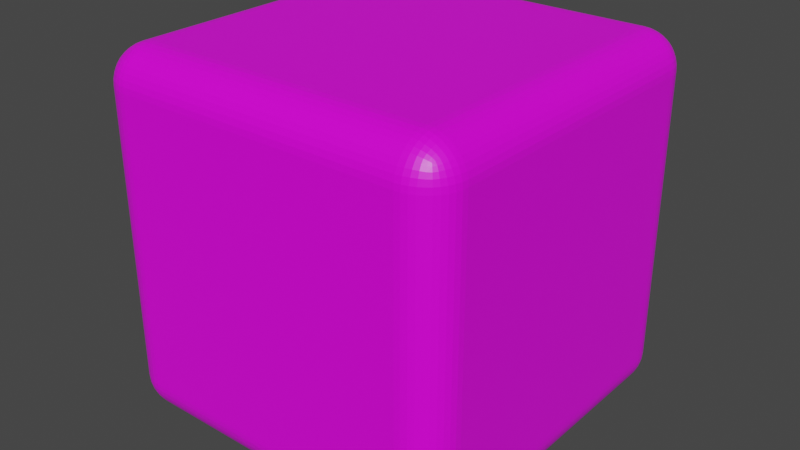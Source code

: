 # Source: Gogo.blend  (saved by Blender 3.1.7; exported with 4.5.12 LTS)
import bpy
from mathutils import Matrix  # noqa: F401  (used for matrix-valued properties, if any)

bpy.ops.wm.read_factory_settings(use_empty=True)
scene = bpy.context.scene
scene.name = 'Scene'

# ---- collections
col_collection = bpy.data.collections.new('Collection'); scene.collection.children.link(col_collection)

# ---- images (referenced by path relative to the original .blend; pixels are not part of the script)
import os
ASSET_DIR = os.environ.get("B2B_ASSET_DIR", "")  # directory of the original .blend (textures are referenced by path, not embedded)
HERE = os.path.dirname(os.path.abspath(__file__))  # packed textures are extracted next to this script under _unpacked/

def load_image(name, relpath, width, height, colorspace="sRGB"):
    """Load a texture the original file referenced (path relative to the .blend, or extracted next to this script)."""
    p = next((c for c in (os.path.join(HERE, relpath), os.path.join(ASSET_DIR, relpath)) if relpath and os.path.exists(c)), "")
    if p:
        img = bpy.data.images.load(p, check_existing=True)
        img.name = name
    else:  # same state as the original file: an image datablock whose file is absent (Cycles renders it pink)
        img = bpy.data.images.new(name, width, height)
        img.source = "FILE"
        img.filepath = "//" + (relpath or name)
    img.colorspace_settings.name = colorspace
    return img
img_uvmap = load_image('UVMap', '', 256, 256, 'sRGB')

# ---- materials (node trees are filled in below, after node groups)
mat_material = bpy.data.materials.new('Material')
mat_material.alpha_threshold = 0.0
mat_material.use_transparent_shadow = False
mat_material.line_color = (0.0, 0.0, 0.0, 1.0)

# ---- material node trees
mat_material.use_nodes = True; mat_material.node_tree.nodes.clear()
_N = mat_material.node_tree.nodes; _L = mat_material.node_tree.links
n0 = _N.new('ShaderNodeOutputMaterial'); n0.name = 'Material Output'; n0.location = (311, 325)
n1 = _N.new('ShaderNodeBsdfPrincipled'); n1.name = 'Principled BSDF'; n1.location = (10, 300)
n1.distribution = 'GGX'
n1.subsurface_method = 'RANDOM_WALK_SKIN'
n1.inputs[2].default_value = 0.4
n1.inputs[3].default_value = 1.45
n1.inputs[27].default_value = (0.0, 0.0, 0.0, 1.0)
n1.inputs[28].default_value = 1.0
n2 = _N.new('ShaderNodeTexImage'); n2.name = 'Image Texture'; n2.location = (-299, 221)
n2.image = img_uvmap
_L.new(n1.outputs[0], n0.inputs[0])
_L.new(n2.outputs[0], n1.inputs[0])
n0.is_active_output = True

# ---- world
world_world = bpy.data.worlds.new('World'); scene.world = world_world
world_world.use_nodes = True; world_world.node_tree.nodes.clear()
_N = world_world.node_tree.nodes; _L = world_world.node_tree.links
n0 = _N.new('ShaderNodeOutputWorld'); n0.name = 'World Output'; n0.location = (300, 300)
n1 = _N.new('ShaderNodeBackground'); n1.name = 'Background'; n1.location = (10, 300)
n1.inputs[0].default_value = (0.05088, 0.05088, 0.05088, 1.0)
_L.new(n1.outputs[0], n0.inputs[0])
n0.is_active_output = True
world_world.color = (0.05088, 0.05088, 0.05088)
world_world.use_sun_shadow = False
world_world.sun_shadow_jitter_overblur = 0.0

# ---- meshes
me_cube = bpy.data.meshes.new('Cube')
me_cube.from_pydata([(-0.8, 0.8, 1.0), (-0.8, 1.0, 0.8), (-1.0, 0.8, 0.8), (-0.8, 0.8313, 0.9975), (-0.8, 0.8618, 0.9902), (-0.8, 0.8908, 0.9782), (-0.8, 0.9176, 0.9618), (-0.8, 0.9414, 0.9414), (-0.8313, 0.8, 0.9975), (-0.8319, 0.8323, 0.9948), (-0.8321, 0.8636, 0.9869), (-0.8321, 0.8922, 0.9746), (-0.8319, 0.9175, 0.9587), (-0.8318, 0.9395, 0.9397), (-0.8618, 0.8, 0.9902), (-0.8634, 0.8325, 0.9869), (-0.8634, 0.8638, 0.9786), (-0.8625, 0.8913, 0.9666), (-0.8614, 0.9147, 0.9519), (-0.8609, 0.9347, 0.9348), (-0.8908, 0.8, 0.9782), (-0.8922, 0.8323, 0.9745), (-0.8912, 0.8628, 0.9665), (-0.8887, 0.8888, 0.9557), (-0.8862, 0.9103, 0.9429), (-0.8849, 0.928, 0.9281), (-0.9176, 0.8, 0.9618), (-0.9177, 0.832, 0.9585), (-0.9148, 0.8616, 0.9517), (-0.9103, 0.8863, 0.9428), (-0.9058, 0.9058, 0.9327), (-0.9033, 0.9211, 0.9211), (-0.9155, 0.9155, 0.9155), (-0.8313, 0.9975, 0.8), (-0.8618, 0.9902, 0.8), (-0.8908, 0.9782, 0.8), (-0.9176, 0.9618, 0.8), (-0.9414, 0.9414, 0.8), (-0.8, 0.9975, 0.8313), (-0.8323, 0.9948, 0.8319), (-0.8636, 0.9869, 0.8321), (-0.8922, 0.9746, 0.8321), (-0.9175, 0.9587, 0.8319), (-0.9395, 0.9397, 0.8318), (-0.8, 0.9902, 0.8618), (-0.8325, 0.9869, 0.8634), (-0.8638, 0.9786, 0.8634), (-0.8913, 0.9666, 0.8625), (-0.9147, 0.9519, 0.8614), (-0.9347, 0.9348, 0.8609), (-0.8, 0.9782, 0.8908), (-0.8323, 0.9745, 0.8922), (-0.8628, 0.9665, 0.8912), (-0.8888, 0.9557, 0.8887), (-0.9103, 0.9429, 0.8862), (-0.928, 0.9281, 0.8849), (-0.8, 0.9618, 0.9176), (-0.832, 0.9585, 0.9177), (-0.8616, 0.9517, 0.9148), (-0.8863, 0.9428, 0.9103), (-0.9058, 0.9327, 0.9058), (-0.9211, 0.9211, 0.9033), (-0.9975, 0.8, 0.8313), (-0.9902, 0.8, 0.8618), (-0.9782, 0.8, 0.8908), (-0.9618, 0.8, 0.9176), (-0.9414, 0.8, 0.9414), (-0.9975, 0.8313, 0.8), (-0.9948, 0.8319, 0.8323), (-0.9869, 0.8321, 0.8636), (-0.9746, 0.8321, 0.8922), (-0.9587, 0.8319, 0.9175), (-0.9397, 0.8318, 0.9395), (-0.9902, 0.8618, 0.8), (-0.9869, 0.8634, 0.8325), (-0.9786, 0.8634, 0.8638), (-0.9666, 0.8625, 0.8913), (-0.9519, 0.8614, 0.9147), (-0.9348, 0.8609, 0.9347), (-0.9782, 0.8908, 0.8), (-0.9745, 0.8922, 0.8323), (-0.9665, 0.8912, 0.8628), (-0.9557, 0.8887, 0.8888), (-0.9429, 0.8862, 0.9103), (-0.9281, 0.8849, 0.928), (-0.9618, 0.9176, 0.8), (-0.9585, 0.9177, 0.832), (-0.9517, 0.9148, 0.8616), (-0.9428, 0.9103, 0.8863), (-0.9327, 0.9058, 0.9058), (-0.9211, 0.9033, 0.9211), (-0.8, -1.0, 0.8), (-0.8, -0.8, 1.0), (-1.0, -0.8, 0.8), (-0.8, -0.9975, 0.8313), (-0.8, -0.9902, 0.8618), (-0.8, -0.9782, 0.8908), (-0.8, -0.9618, 0.9176), (-0.8, -0.9414, 0.9414), (-0.8313, -0.9975, 0.8), (-0.8319, -0.9948, 0.8323), (-0.8321, -0.9869, 0.8636), (-0.8321, -0.9746, 0.8922), (-0.8319, -0.9587, 0.9175), (-0.8318, -0.9397, 0.9395), (-0.8618, -0.9902, 0.8), (-0.8634, -0.9869, 0.8325), (-0.8634, -0.9786, 0.8638), (-0.8625, -0.9666, 0.8913), (-0.8614, -0.9519, 0.9147), (-0.8609, -0.9348, 0.9347), (-0.8908, -0.9782, 0.8), (-0.8922, -0.9745, 0.8323), (-0.8912, -0.9665, 0.8628), (-0.8887, -0.9557, 0.8888), (-0.8862, -0.9429, 0.9103), (-0.8849, -0.9281, 0.928), (-0.9176, -0.9618, 0.8), (-0.9177, -0.9585, 0.832), (-0.9148, -0.9517, 0.8616), (-0.9103, -0.9428, 0.8863), (-0.9058, -0.9327, 0.9058), (-0.9033, -0.9211, 0.9211), (-0.9155, -0.9155, 0.9155), (-0.8313, -0.8, 0.9975), (-0.8618, -0.8, 0.9902), (-0.8908, -0.8, 0.9782), (-0.9176, -0.8, 0.9618), (-0.9414, -0.8, 0.9414), (-0.8, -0.8313, 0.9975), (-0.8323, -0.8319, 0.9948), (-0.8636, -0.8321, 0.9869), (-0.8922, -0.8321, 0.9746), (-0.9175, -0.8319, 0.9587), (-0.9395, -0.8318, 0.9397), (-0.8, -0.8618, 0.9902), (-0.8325, -0.8634, 0.9869), (-0.8638, -0.8634, 0.9786), (-0.8913, -0.8625, 0.9666), (-0.9147, -0.8614, 0.9519), (-0.9347, -0.8609, 0.9348), (-0.8, -0.8908, 0.9782), (-0.8323, -0.8922, 0.9745), (-0.8628, -0.8912, 0.9665), (-0.8888, -0.8887, 0.9557), (-0.9103, -0.8862, 0.9429), (-0.928, -0.8849, 0.9281), (-0.8, -0.9176, 0.9618), (-0.832, -0.9177, 0.9585), (-0.8616, -0.9148, 0.9517), (-0.8863, -0.9103, 0.9428), (-0.9058, -0.9058, 0.9327), (-0.9211, -0.9033, 0.9211), (-0.9975, -0.8313, 0.8), (-0.9902, -0.8618, 0.8), (-0.9782, -0.8908, 0.8), (-0.9618, -0.9176, 0.8), (-0.9414, -0.9414, 0.8), (-0.9975, -0.8, 0.8313), (-0.9948, -0.8323, 0.8319), (-0.9869, -0.8636, 0.8321), (-0.9746, -0.8922, 0.8321), (-0.9587, -0.9175, 0.8319), (-0.9397, -0.9395, 0.8318), (-0.9902, -0.8, 0.8618), (-0.9869, -0.8325, 0.8634), (-0.9786, -0.8638, 0.8634), (-0.9666, -0.8913, 0.8625), (-0.9519, -0.9147, 0.8614), (-0.9348, -0.9347, 0.8609), (-0.9782, -0.8, 0.8908), (-0.9745, -0.8323, 0.8922), (-0.9665, -0.8628, 0.8912), (-0.9557, -0.8888, 0.8887), (-0.9429, -0.9103, 0.8862), (-0.9281, -0.928, 0.8849), (-0.9618, -0.8, 0.9176), (-0.9585, -0.832, 0.9177), (-0.9517, -0.8616, 0.9148), (-0.9428, -0.8863, 0.9103), (-0.9327, -0.9058, 0.9058), (-0.9211, -0.9211, 0.9033), (-1.0, 0.8, -0.8), (-0.8, 1.0, -0.8), (-0.8, 0.8, -1.0), (-0.9975, 0.8313, -0.8), (-0.9902, 0.8618, -0.8), (-0.9782, 0.8908, -0.8), (-0.9618, 0.9176, -0.8), (-0.9414, 0.9414, -0.8), (-0.9975, 0.8, -0.8313), (-0.9948, 0.8323, -0.8319), (-0.9869, 0.8636, -0.8321), (-0.9746, 0.8922, -0.8321), (-0.9587, 0.9175, -0.8319), (-0.9397, 0.9395, -0.8318), (-0.9902, 0.8, -0.8618), (-0.9869, 0.8325, -0.8634), (-0.9786, 0.8638, -0.8634), (-0.9666, 0.8913, -0.8625), (-0.9519, 0.9147, -0.8614), (-0.9348, 0.9347, -0.8609), (-0.9782, 0.8, -0.8908), (-0.9745, 0.8323, -0.8922), (-0.9665, 0.8628, -0.8912), (-0.9557, 0.8888, -0.8887), (-0.9429, 0.9103, -0.8862), (-0.9281, 0.928, -0.8849), (-0.9618, 0.8, -0.9176), (-0.9585, 0.832, -0.9177), (-0.9517, 0.8616, -0.9148), (-0.9428, 0.8863, -0.9103), (-0.9327, 0.9058, -0.9058), (-0.9211, 0.9211, -0.9033), (-0.9155, 0.9155, -0.9155), (-0.8, 0.9975, -0.8313), (-0.8, 0.9902, -0.8618), (-0.8, 0.9782, -0.8908), (-0.8, 0.9618, -0.9176), (-0.8, 0.9414, -0.9414), (-0.8313, 0.9975, -0.8), (-0.8319, 0.9948, -0.8323), (-0.8321, 0.9869, -0.8636), (-0.8321, 0.9746, -0.8922), (-0.8319, 0.9587, -0.9175), (-0.8318, 0.9397, -0.9395), (-0.8618, 0.9902, -0.8), (-0.8634, 0.9869, -0.8325), (-0.8634, 0.9786, -0.8638), (-0.8625, 0.9666, -0.8913), (-0.8614, 0.9519, -0.9147), (-0.8609, 0.9348, -0.9347), (-0.8908, 0.9782, -0.8), (-0.8922, 0.9745, -0.8323), (-0.8912, 0.9665, -0.8628), (-0.8887, 0.9557, -0.8888), (-0.8862, 0.9429, -0.9103), (-0.8849, 0.9281, -0.928), (-0.9176, 0.9618, -0.8), (-0.9177, 0.9585, -0.832), (-0.9148, 0.9517, -0.8616), (-0.9103, 0.9428, -0.8863), (-0.9058, 0.9327, -0.9058), (-0.9033, 0.9211, -0.9211), (-0.8313, 0.8, -0.9975), (-0.8618, 0.8, -0.9902), (-0.8908, 0.8, -0.9782), (-0.9176, 0.8, -0.9618), (-0.9414, 0.8, -0.9414), (-0.8, 0.8313, -0.9975), (-0.8323, 0.8319, -0.9948), (-0.8636, 0.8321, -0.9869), (-0.8922, 0.8321, -0.9746), (-0.9175, 0.8319, -0.9587), (-0.9395, 0.8318, -0.9397), (-0.8, 0.8618, -0.9902), (-0.8325, 0.8634, -0.9869), (-0.8638, 0.8634, -0.9786), (-0.8913, 0.8625, -0.9666), (-0.9147, 0.8614, -0.9519), (-0.9347, 0.8609, -0.9348), (-0.8, 0.8908, -0.9782), (-0.8323, 0.8922, -0.9745), (-0.8628, 0.8912, -0.9665), (-0.8888, 0.8887, -0.9557), (-0.9103, 0.8862, -0.9429), (-0.928, 0.8849, -0.9281), (-0.8, 0.9176, -0.9618), (-0.832, 0.9177, -0.9585), (-0.8616, 0.9148, -0.9517), (-0.8863, 0.9103, -0.9428), (-0.9058, 0.9058, -0.9327), (-0.9211, 0.9033, -0.9211), (-1.0, -0.8, -0.8), (-0.8, -0.8, -1.0), (-0.8, -1.0, -0.8), (-0.9975, -0.8, -0.8313), (-0.9902, -0.8, -0.8618), (-0.9782, -0.8, -0.8908), (-0.9618, -0.8, -0.9176), (-0.9414, -0.8, -0.9414), (-0.9975, -0.8313, -0.8), (-0.9948, -0.8319, -0.8323), (-0.9869, -0.8321, -0.8636), (-0.9746, -0.8321, -0.8922), (-0.9587, -0.8319, -0.9175), (-0.9397, -0.8318, -0.9395), (-0.9902, -0.8618, -0.8), (-0.9869, -0.8634, -0.8325), (-0.9786, -0.8634, -0.8638), (-0.9666, -0.8625, -0.8913), (-0.9519, -0.8614, -0.9147), (-0.9348, -0.8609, -0.9347), (-0.9782, -0.8908, -0.8), (-0.9745, -0.8922, -0.8323), (-0.9665, -0.8912, -0.8628), (-0.9557, -0.8887, -0.8888), (-0.9429, -0.8862, -0.9103), (-0.9281, -0.8849, -0.928), (-0.9618, -0.9176, -0.8), (-0.9585, -0.9177, -0.832), (-0.9517, -0.9148, -0.8616), (-0.9428, -0.9103, -0.8863), (-0.9327, -0.9058, -0.9058), (-0.9211, -0.9033, -0.9211), (-0.9155, -0.9155, -0.9155), (-0.8, -0.8313, -0.9975), (-0.8, -0.8618, -0.9902), (-0.8, -0.8908, -0.9782), (-0.8, -0.9176, -0.9618), (-0.8, -0.9414, -0.9414), (-0.8313, -0.8, -0.9975), (-0.8319, -0.8323, -0.9948), (-0.8321, -0.8636, -0.9869), (-0.8321, -0.8922, -0.9746), (-0.8319, -0.9175, -0.9587), (-0.8318, -0.9395, -0.9397), (-0.8618, -0.8, -0.9902), (-0.8634, -0.8325, -0.9869), (-0.8634, -0.8638, -0.9786), (-0.8625, -0.8913, -0.9666), (-0.8614, -0.9147, -0.9519), (-0.8609, -0.9347, -0.9348), (-0.8908, -0.8, -0.9782), (-0.8922, -0.8323, -0.9745), (-0.8912, -0.8628, -0.9665), (-0.8887, -0.8888, -0.9557), (-0.8862, -0.9103, -0.9429), (-0.8849, -0.928, -0.9281), (-0.9176, -0.8, -0.9618), (-0.9177, -0.832, -0.9585), (-0.9148, -0.8616, -0.9517), (-0.9103, -0.8863, -0.9428), (-0.9058, -0.9058, -0.9327), (-0.9033, -0.9211, -0.9211), (-0.8313, -0.9975, -0.8), (-0.8618, -0.9902, -0.8), (-0.8908, -0.9782, -0.8), (-0.9176, -0.9618, -0.8), (-0.9414, -0.9414, -0.8), (-0.8, -0.9975, -0.8313), (-0.8323, -0.9948, -0.8319), (-0.8636, -0.9869, -0.8321), (-0.8922, -0.9746, -0.8321), (-0.9175, -0.9587, -0.8319), (-0.9395, -0.9397, -0.8318), (-0.8, -0.9902, -0.8618), (-0.8325, -0.9869, -0.8634), (-0.8638, -0.9786, -0.8634), (-0.8913, -0.9666, -0.8625), (-0.9147, -0.9519, -0.8614), (-0.9347, -0.9348, -0.8609), (-0.8, -0.9782, -0.8908), (-0.8323, -0.9745, -0.8922), (-0.8628, -0.9665, -0.8912), (-0.8888, -0.9557, -0.8887), (-0.9103, -0.9429, -0.8862), (-0.928, -0.9281, -0.8849), (-0.8, -0.9618, -0.9176), (-0.832, -0.9585, -0.9177), (-0.8616, -0.9517, -0.9148), (-0.8863, -0.9428, -0.9103), (-0.9058, -0.9327, -0.9058), (-0.9211, -0.9211, -0.9033), (0.8, 0.8, 1.0), (1.0, 0.8, 0.8), (0.8, 1.0, 0.8), (0.8313, 0.8, 0.9975), (0.8618, 0.8, 0.9902), (0.8908, 0.8, 0.9782), (0.9176, 0.8, 0.9618), (0.9414, 0.8, 0.9414), (0.8, 0.8313, 0.9975), (0.8323, 0.8319, 0.9948), (0.8636, 0.8321, 0.9869), (0.8922, 0.8321, 0.9746), (0.9175, 0.8319, 0.9587), (0.9395, 0.8318, 0.9397), (0.8, 0.8618, 0.9902), (0.8325, 0.8634, 0.9869), (0.8638, 0.8634, 0.9786), (0.8913, 0.8625, 0.9666), (0.9147, 0.8614, 0.9519), (0.9347, 0.8609, 0.9348), (0.8, 0.8908, 0.9782), (0.8323, 0.8922, 0.9745), (0.8628, 0.8912, 0.9665), (0.8888, 0.8887, 0.9557), (0.9103, 0.8862, 0.9429), (0.928, 0.8849, 0.9281), (0.8, 0.9176, 0.9618), (0.832, 0.9177, 0.9585), (0.8616, 0.9148, 0.9517), (0.8863, 0.9103, 0.9428), (0.9058, 0.9058, 0.9327), (0.9211, 0.9033, 0.9211), (0.9155, 0.9155, 0.9155), (0.9975, 0.8313, 0.8), (0.9902, 0.8618, 0.8), (0.9782, 0.8908, 0.8), (0.9618, 0.9176, 0.8), (0.9414, 0.9414, 0.8), (0.9975, 0.8, 0.8313), (0.9948, 0.8323, 0.8319), (0.9869, 0.8636, 0.8321), (0.9746, 0.8922, 0.8321), (0.9587, 0.9175, 0.8319), (0.9397, 0.9395, 0.8318), (0.9902, 0.8, 0.8618), (0.9869, 0.8325, 0.8634), (0.9786, 0.8638, 0.8634), (0.9666, 0.8913, 0.8625), (0.9519, 0.9147, 0.8614), (0.9348, 0.9347, 0.8609), (0.9782, 0.8, 0.8908), (0.9745, 0.8323, 0.8922), (0.9665, 0.8628, 0.8912), (0.9557, 0.8888, 0.8887), (0.9429, 0.9103, 0.8862), (0.9281, 0.928, 0.8849), (0.9618, 0.8, 0.9176), (0.9585, 0.832, 0.9177), (0.9517, 0.8616, 0.9148), (0.9428, 0.8863, 0.9103), (0.9327, 0.9058, 0.9058), (0.9211, 0.9211, 0.9033), (0.8, 0.9975, 0.8313), (0.8, 0.9902, 0.8618), (0.8, 0.9782, 0.8908), (0.8, 0.9618, 0.9176), (0.8, 0.9414, 0.9414), (0.8313, 0.9975, 0.8), (0.8319, 0.9948, 0.8323), (0.8321, 0.9869, 0.8636), (0.8321, 0.9746, 0.8922), (0.8319, 0.9587, 0.9175), (0.8318, 0.9397, 0.9395), (0.8618, 0.9902, 0.8), (0.8634, 0.9869, 0.8325), (0.8634, 0.9786, 0.8638), (0.8625, 0.9666, 0.8913), (0.8614, 0.9519, 0.9147), (0.8609, 0.9348, 0.9347), (0.8908, 0.9782, 0.8), (0.8922, 0.9745, 0.8323), (0.8912, 0.9665, 0.8628), (0.8887, 0.9557, 0.8888), (0.8862, 0.9429, 0.9103), (0.8849, 0.9281, 0.928), (0.9176, 0.9618, 0.8), (0.9177, 0.9585, 0.832), (0.9148, 0.9517, 0.8616), (0.9103, 0.9428, 0.8863), (0.9058, 0.9327, 0.9058), (0.9033, 0.9211, 0.9211), (1.0, -0.8, 0.8), (0.8, -0.8, 1.0), (0.8, -1.0, 0.8), (0.9975, -0.8, 0.8313), (0.9902, -0.8, 0.8618), (0.9782, -0.8, 0.8908), (0.9618, -0.8, 0.9176), (0.9414, -0.8, 0.9414), (0.9975, -0.8313, 0.8), (0.9948, -0.8319, 0.8323), (0.9869, -0.8321, 0.8636), (0.9746, -0.8321, 0.8922), (0.9587, -0.8319, 0.9175), (0.9397, -0.8318, 0.9395), (0.9902, -0.8618, 0.8), (0.9869, -0.8634, 0.8325), (0.9786, -0.8634, 0.8638), (0.9666, -0.8625, 0.8913), (0.9519, -0.8614, 0.9147), (0.9348, -0.8609, 0.9347), (0.9782, -0.8908, 0.8), (0.9745, -0.8922, 0.8323), (0.9665, -0.8912, 0.8628), (0.9557, -0.8887, 0.8888), (0.9429, -0.8862, 0.9103), (0.9281, -0.8849, 0.928), (0.9618, -0.9176, 0.8), (0.9585, -0.9177, 0.832), (0.9517, -0.9148, 0.8616), (0.9428, -0.9103, 0.8863), (0.9327, -0.9058, 0.9058), (0.9211, -0.9033, 0.9211), (0.9155, -0.9155, 0.9155), (0.8, -0.8313, 0.9975), (0.8, -0.8618, 0.9902), (0.8, -0.8908, 0.9782), (0.8, -0.9176, 0.9618), (0.8, -0.9414, 0.9414), (0.8313, -0.8, 0.9975), (0.8319, -0.8323, 0.9948), (0.8321, -0.8636, 0.9869), (0.8321, -0.8922, 0.9746), (0.8319, -0.9175, 0.9587), (0.8318, -0.9395, 0.9397), (0.8618, -0.8, 0.9902), (0.8634, -0.8325, 0.9869), (0.8634, -0.8638, 0.9786), (0.8625, -0.8913, 0.9666), (0.8614, -0.9147, 0.9519), (0.8609, -0.9347, 0.9348), (0.8908, -0.8, 0.9782), (0.8922, -0.8323, 0.9745), (0.8912, -0.8628, 0.9665), (0.8887, -0.8888, 0.9557), (0.8862, -0.9103, 0.9429), (0.8849, -0.928, 0.9281), (0.9176, -0.8, 0.9618), (0.9177, -0.832, 0.9585), (0.9148, -0.8616, 0.9517), (0.9103, -0.8863, 0.9428), (0.9058, -0.9058, 0.9327), (0.9033, -0.9211, 0.9211), (0.8313, -0.9975, 0.8), (0.8618, -0.9902, 0.8), (0.8908, -0.9782, 0.8), (0.9176, -0.9618, 0.8), (0.9414, -0.9414, 0.8), (0.8, -0.9975, 0.8313), (0.8323, -0.9948, 0.8319), (0.8636, -0.9869, 0.8321), (0.8922, -0.9746, 0.8321), (0.9175, -0.9587, 0.8319), (0.9395, -0.9397, 0.8318), (0.8, -0.9902, 0.8618), (0.8325, -0.9869, 0.8634), (0.8638, -0.9786, 0.8634), (0.8913, -0.9666, 0.8625), (0.9147, -0.9519, 0.8614), (0.9347, -0.9348, 0.8609), (0.8, -0.9782, 0.8908), (0.8323, -0.9745, 0.8922), (0.8628, -0.9665, 0.8912), (0.8888, -0.9557, 0.8887), (0.9103, -0.9429, 0.8862), (0.928, -0.9281, 0.8849), (0.8, -0.9618, 0.9176), (0.832, -0.9585, 0.9177), (0.8616, -0.9517, 0.9148), (0.8863, -0.9428, 0.9103), (0.9058, -0.9327, 0.9058), (0.9211, -0.9211, 0.9033), (1.0, 0.8, -0.8), (0.8, 0.8, -1.0), (0.8, 1.0, -0.8), (0.9975, 0.8, -0.8313), (0.9902, 0.8, -0.8618), (0.9782, 0.8, -0.8908), (0.9618, 0.8, -0.9176), (0.9414, 0.8, -0.9414), (0.9975, 0.8313, -0.8), (0.9948, 0.8319, -0.8323), (0.9869, 0.8321, -0.8636), (0.9746, 0.8321, -0.8922), (0.9587, 0.8319, -0.9175), (0.9397, 0.8318, -0.9395), (0.9902, 0.8618, -0.8), (0.9869, 0.8634, -0.8325), (0.9786, 0.8634, -0.8638), (0.9666, 0.8625, -0.8913), (0.9519, 0.8614, -0.9147), (0.9348, 0.8609, -0.9347), (0.9782, 0.8908, -0.8), (0.9745, 0.8922, -0.8323), (0.9665, 0.8912, -0.8628), (0.9557, 0.8887, -0.8888), (0.9429, 0.8862, -0.9103), (0.9281, 0.8849, -0.928), (0.9618, 0.9176, -0.8), (0.9585, 0.9177, -0.832), (0.9517, 0.9148, -0.8616), (0.9428, 0.9103, -0.8863), (0.9327, 0.9058, -0.9058), (0.9211, 0.9033, -0.9211), (0.9155, 0.9155, -0.9155), (0.8, 0.8313, -0.9975), (0.8, 0.8618, -0.9902), (0.8, 0.8908, -0.9782), (0.8, 0.9176, -0.9618), (0.8, 0.9414, -0.9414), (0.8313, 0.8, -0.9975), (0.8319, 0.8323, -0.9948), (0.8321, 0.8636, -0.9869), (0.8321, 0.8922, -0.9746), (0.8319, 0.9175, -0.9587), (0.8318, 0.9395, -0.9397), (0.8618, 0.8, -0.9902), (0.8634, 0.8325, -0.9869), (0.8634, 0.8638, -0.9786), (0.8625, 0.8913, -0.9666), (0.8614, 0.9147, -0.9519), (0.8609, 0.9347, -0.9348), (0.8908, 0.8, -0.9782), (0.8922, 0.8323, -0.9745), (0.8912, 0.8628, -0.9665), (0.8887, 0.8888, -0.9557), (0.8862, 0.9103, -0.9429), (0.8849, 0.928, -0.9281), (0.9176, 0.8, -0.9618), (0.9177, 0.832, -0.9585), (0.9148, 0.8616, -0.9517), (0.9103, 0.8863, -0.9428), (0.9058, 0.9058, -0.9327), (0.9033, 0.9211, -0.9211), (0.8313, 0.9975, -0.8), (0.8618, 0.9902, -0.8), (0.8908, 0.9782, -0.8), (0.9176, 0.9618, -0.8), (0.9414, 0.9414, -0.8), (0.8, 0.9975, -0.8313), (0.8323, 0.9948, -0.8319), (0.8636, 0.9869, -0.8321), (0.8922, 0.9746, -0.8321), (0.9175, 0.9587, -0.8319), (0.9395, 0.9397, -0.8318), (0.8, 0.9902, -0.8618), (0.8325, 0.9869, -0.8634), (0.8638, 0.9786, -0.8634), (0.8913, 0.9666, -0.8625), (0.9147, 0.9519, -0.8614), (0.9347, 0.9348, -0.8609), (0.8, 0.9782, -0.8908), (0.8323, 0.9745, -0.8922), (0.8628, 0.9665, -0.8912), (0.8888, 0.9557, -0.8887), (0.9103, 0.9429, -0.8862), (0.928, 0.9281, -0.8849), (0.8, 0.9618, -0.9176), (0.832, 0.9585, -0.9177), (0.8616, 0.9517, -0.9148), (0.8863, 0.9428, -0.9103), (0.9058, 0.9327, -0.9058), (0.9211, 0.9211, -0.9033), (0.8, -1.0, -0.8), (0.8, -0.8, -1.0), (1.0, -0.8, -0.8), (0.8, -0.9975, -0.8313), (0.8, -0.9902, -0.8618), (0.8, -0.9782, -0.8908), (0.8, -0.9618, -0.9176), (0.8, -0.9414, -0.9414), (0.8313, -0.9975, -0.8), (0.8319, -0.9948, -0.8323), (0.8321, -0.9869, -0.8636), (0.8321, -0.9746, -0.8922), (0.8319, -0.9587, -0.9175), (0.8318, -0.9397, -0.9395), (0.8618, -0.9902, -0.8), (0.8634, -0.9869, -0.8325), (0.8634, -0.9786, -0.8638), (0.8625, -0.9666, -0.8913), (0.8614, -0.9519, -0.9147), (0.8609, -0.9348, -0.9347), (0.8908, -0.9782, -0.8), (0.8922, -0.9745, -0.8323), (0.8912, -0.9665, -0.8628), (0.8887, -0.9557, -0.8888), (0.8862, -0.9429, -0.9103), (0.8849, -0.9281, -0.928), (0.9176, -0.9618, -0.8), (0.9177, -0.9585, -0.832), (0.9148, -0.9517, -0.8616), (0.9103, -0.9428, -0.8863), (0.9058, -0.9327, -0.9058), (0.9033, -0.9211, -0.9211), (0.9155, -0.9155, -0.9155), (0.8313, -0.8, -0.9975), (0.8618, -0.8, -0.9902), (0.8908, -0.8, -0.9782), (0.9176, -0.8, -0.9618), (0.9414, -0.8, -0.9414), (0.8, -0.8313, -0.9975), (0.8323, -0.8319, -0.9948), (0.8636, -0.8321, -0.9869), (0.8922, -0.8321, -0.9746), (0.9175, -0.8319, -0.9587), (0.9395, -0.8318, -0.9397), (0.8, -0.8618, -0.9902), (0.8325, -0.8634, -0.9869), (0.8638, -0.8634, -0.9786), (0.8913, -0.8625, -0.9666), (0.9147, -0.8614, -0.9519), (0.9347, -0.8609, -0.9348), (0.8, -0.8908, -0.9782), (0.8323, -0.8922, -0.9745), (0.8628, -0.8912, -0.9665), (0.8888, -0.8887, -0.9557), (0.9103, -0.8862, -0.9429), (0.928, -0.8849, -0.9281), (0.8, -0.9176, -0.9618), (0.832, -0.9177, -0.9585), (0.8616, -0.9148, -0.9517), (0.8863, -0.9103, -0.9428), (0.9058, -0.9058, -0.9327), (0.9211, -0.9033, -0.9211), (0.9975, -0.8313, -0.8), (0.9902, -0.8618, -0.8), (0.9782, -0.8908, -0.8), (0.9618, -0.9176, -0.8), (0.9414, -0.9414, -0.8), (0.9975, -0.8, -0.8313), (0.9948, -0.8323, -0.8319), (0.9869, -0.8636, -0.8321), (0.9746, -0.8922, -0.8321), (0.9587, -0.9175, -0.8319), (0.9397, -0.9395, -0.8318), (0.9902, -0.8, -0.8618), (0.9869, -0.8325, -0.8634), (0.9786, -0.8638, -0.8634), (0.9666, -0.8913, -0.8625), (0.9519, -0.9147, -0.8614), (0.9348, -0.9347, -0.8609), (0.9782, -0.8, -0.8908), (0.9745, -0.8323, -0.8922), (0.9665, -0.8628, -0.8912), (0.9557, -0.8888, -0.8887), (0.9429, -0.9103, -0.8862), (0.9281, -0.928, -0.8849), (0.9618, -0.8, -0.9176), (0.9585, -0.832, -0.9177), (0.9517, -0.8616, -0.9148), (0.9428, -0.8863, -0.9103), (0.9327, -0.9058, -0.9058), (0.9211, -0.9211, -0.9033)], [], [(457, 91, 275, 637), (639, 546, 365, 455), (274, 184, 547, 638), (1, 366, 548, 183), (93, 2, 182, 273), (0, 3, 9, 8), (3, 4, 10, 9), (4, 5, 11, 10), (5, 6, 12, 11), (6, 7, 13, 12), (8, 9, 15, 14), (9, 10, 16, 15), (10, 11, 17, 16), (11, 12, 18, 17), (12, 13, 19, 18), (14, 15, 21, 20), (15, 16, 22, 21), (16, 17, 23, 22), (17, 18, 24, 23), (18, 19, 25, 24), (20, 21, 27, 26), (21, 22, 28, 27), (22, 23, 29, 28), (23, 24, 30, 29), (24, 25, 31, 30), (26, 27, 72, 66), (27, 28, 78, 72), (28, 29, 84, 78), (29, 30, 90, 84), (30, 31, 32, 90), (1, 33, 39, 38), (33, 34, 40, 39), (34, 35, 41, 40), (35, 36, 42, 41), (36, 37, 43, 42), (38, 39, 45, 44), (39, 40, 46, 45), (40, 41, 47, 46), (41, 42, 48, 47), (42, 43, 49, 48), (44, 45, 51, 50), (45, 46, 52, 51), (46, 47, 53, 52), (47, 48, 54, 53), (48, 49, 55, 54), (50, 51, 57, 56), (51, 52, 58, 57), (52, 53, 59, 58), (53, 54, 60, 59), (54, 55, 61, 60), (56, 57, 13, 7), (57, 58, 19, 13), (58, 59, 25, 19), (59, 60, 31, 25), (60, 61, 32, 31), (2, 62, 68, 67), (62, 63, 69, 68), (63, 64, 70, 69), (64, 65, 71, 70), (65, 66, 72, 71), (67, 68, 74, 73), (68, 69, 75, 74), (69, 70, 76, 75), (70, 71, 77, 76), (71, 72, 78, 77), (73, 74, 80, 79), (74, 75, 81, 80), (75, 76, 82, 81), (76, 77, 83, 82), (77, 78, 84, 83), (79, 80, 86, 85), (80, 81, 87, 86), (81, 82, 88, 87), (82, 83, 89, 88), (83, 84, 90, 89), (85, 86, 43, 37), (86, 87, 49, 43), (87, 88, 55, 49), (88, 89, 61, 55), (89, 90, 32, 61), (91, 94, 100, 99), (94, 95, 101, 100), (95, 96, 102, 101), (96, 97, 103, 102), (97, 98, 104, 103), (99, 100, 106, 105), (100, 101, 107, 106), (101, 102, 108, 107), (102, 103, 109, 108), (103, 104, 110, 109), (105, 106, 112, 111), (106, 107, 113, 112), (107, 108, 114, 113), (108, 109, 115, 114), (109, 110, 116, 115), (111, 112, 118, 117), (112, 113, 119, 118), (113, 114, 120, 119), (114, 115, 121, 120), (115, 116, 122, 121), (117, 118, 163, 157), (118, 119, 169, 163), (119, 120, 175, 169), (120, 121, 181, 175), (121, 122, 123, 181), (92, 124, 130, 129), (124, 125, 131, 130), (125, 126, 132, 131), (126, 127, 133, 132), (127, 128, 134, 133), (129, 130, 136, 135), (130, 131, 137, 136), (131, 132, 138, 137), (132, 133, 139, 138), (133, 134, 140, 139), (135, 136, 142, 141), (136, 137, 143, 142), (137, 138, 144, 143), (138, 139, 145, 144), (139, 140, 146, 145), (141, 142, 148, 147), (142, 143, 149, 148), (143, 144, 150, 149), (144, 145, 151, 150), (145, 146, 152, 151), (147, 148, 104, 98), (148, 149, 110, 104), (149, 150, 116, 110), (150, 151, 122, 116), (151, 152, 123, 122), (93, 153, 159, 158), (153, 154, 160, 159), (154, 155, 161, 160), (155, 156, 162, 161), (156, 157, 163, 162), (158, 159, 165, 164), (159, 160, 166, 165), (160, 161, 167, 166), (161, 162, 168, 167), (162, 163, 169, 168), (164, 165, 171, 170), (165, 166, 172, 171), (166, 167, 173, 172), (167, 168, 174, 173), (168, 169, 175, 174), (170, 171, 177, 176), (171, 172, 178, 177), (172, 173, 179, 178), (173, 174, 180, 179), (174, 175, 181, 180), (176, 177, 134, 128), (177, 178, 140, 134), (178, 179, 146, 140), (179, 180, 152, 146), (180, 181, 123, 152), (182, 185, 191, 190), (185, 186, 192, 191), (186, 187, 193, 192), (187, 188, 194, 193), (188, 189, 195, 194), (190, 191, 197, 196), (191, 192, 198, 197), (192, 193, 199, 198), (193, 194, 200, 199), (194, 195, 201, 200), (196, 197, 203, 202), (197, 198, 204, 203), (198, 199, 205, 204), (199, 200, 206, 205), (200, 201, 207, 206), (202, 203, 209, 208), (203, 204, 210, 209), (204, 205, 211, 210), (205, 206, 212, 211), (206, 207, 213, 212), (208, 209, 254, 248), (209, 210, 260, 254), (210, 211, 266, 260), (211, 212, 272, 266), (212, 213, 214, 272), (183, 215, 221, 220), (215, 216, 222, 221), (216, 217, 223, 222), (217, 218, 224, 223), (218, 219, 225, 224), (220, 221, 227, 226), (221, 222, 228, 227), (222, 223, 229, 228), (223, 224, 230, 229), (224, 225, 231, 230), (226, 227, 233, 232), (227, 228, 234, 233), (228, 229, 235, 234), (229, 230, 236, 235), (230, 231, 237, 236), (232, 233, 239, 238), (233, 234, 240, 239), (234, 235, 241, 240), (235, 236, 242, 241), (236, 237, 243, 242), (238, 239, 195, 189), (239, 240, 201, 195), (240, 241, 207, 201), (241, 242, 213, 207), (242, 243, 214, 213), (184, 244, 250, 249), (244, 245, 251, 250), (245, 246, 252, 251), (246, 247, 253, 252), (247, 248, 254, 253), (249, 250, 256, 255), (250, 251, 257, 256), (251, 252, 258, 257), (252, 253, 259, 258), (253, 254, 260, 259), (255, 256, 262, 261), (256, 257, 263, 262), (257, 258, 264, 263), (258, 259, 265, 264), (259, 260, 266, 265), (261, 262, 268, 267), (262, 263, 269, 268), (263, 264, 270, 269), (264, 265, 271, 270), (265, 266, 272, 271), (267, 268, 225, 219), (268, 269, 231, 225), (269, 270, 237, 231), (270, 271, 243, 237), (271, 272, 214, 243), (273, 276, 282, 281), (276, 277, 283, 282), (277, 278, 284, 283), (278, 279, 285, 284), (279, 280, 286, 285), (281, 282, 288, 287), (282, 283, 289, 288), (283, 284, 290, 289), (284, 285, 291, 290), (285, 286, 292, 291), (287, 288, 294, 293), (288, 289, 295, 294), (289, 290, 296, 295), (290, 291, 297, 296), (291, 292, 298, 297), (293, 294, 300, 299), (294, 295, 301, 300), (295, 296, 302, 301), (296, 297, 303, 302), (297, 298, 304, 303), (299, 300, 345, 339), (300, 301, 351, 345), (301, 302, 357, 351), (302, 303, 363, 357), (303, 304, 305, 363), (274, 306, 312, 311), (306, 307, 313, 312), (307, 308, 314, 313), (308, 309, 315, 314), (309, 310, 316, 315), (311, 312, 318, 317), (312, 313, 319, 318), (313, 314, 320, 319), (314, 315, 321, 320), (315, 316, 322, 321), (317, 318, 324, 323), (318, 319, 325, 324), (319, 320, 326, 325), (320, 321, 327, 326), (321, 322, 328, 327), (323, 324, 330, 329), (324, 325, 331, 330), (325, 326, 332, 331), (326, 327, 333, 332), (327, 328, 334, 333), (329, 330, 286, 280), (330, 331, 292, 286), (331, 332, 298, 292), (332, 333, 304, 298), (333, 334, 305, 304), (275, 335, 341, 340), (335, 336, 342, 341), (336, 337, 343, 342), (337, 338, 344, 343), (338, 339, 345, 344), (340, 341, 347, 346), (341, 342, 348, 347), (342, 343, 349, 348), (343, 344, 350, 349), (344, 345, 351, 350), (346, 347, 353, 352), (347, 348, 354, 353), (348, 349, 355, 354), (349, 350, 356, 355), (350, 351, 357, 356), (352, 353, 359, 358), (353, 354, 360, 359), (354, 355, 361, 360), (355, 356, 362, 361), (356, 357, 363, 362), (358, 359, 316, 310), (359, 360, 322, 316), (360, 361, 328, 322), (361, 362, 334, 328), (362, 363, 305, 334), (364, 367, 373, 372), (367, 368, 374, 373), (368, 369, 375, 374), (369, 370, 376, 375), (370, 371, 377, 376), (372, 373, 379, 378), (373, 374, 380, 379), (374, 375, 381, 380), (375, 376, 382, 381), (376, 377, 383, 382), (378, 379, 385, 384), (379, 380, 386, 385), (380, 381, 387, 386), (381, 382, 388, 387), (382, 383, 389, 388), (384, 385, 391, 390), (385, 386, 392, 391), (386, 387, 393, 392), (387, 388, 394, 393), (388, 389, 395, 394), (390, 391, 436, 430), (391, 392, 442, 436), (392, 393, 448, 442), (393, 394, 454, 448), (394, 395, 396, 454), (365, 397, 403, 402), (397, 398, 404, 403), (398, 399, 405, 404), (399, 400, 406, 405), (400, 401, 407, 406), (402, 403, 409, 408), (403, 404, 410, 409), (404, 405, 411, 410), (405, 406, 412, 411), (406, 407, 413, 412), (408, 409, 415, 414), (409, 410, 416, 415), (410, 411, 417, 416), (411, 412, 418, 417), (412, 413, 419, 418), (414, 415, 421, 420), (415, 416, 422, 421), (416, 417, 423, 422), (417, 418, 424, 423), (418, 419, 425, 424), (420, 421, 377, 371), (421, 422, 383, 377), (422, 423, 389, 383), (423, 424, 395, 389), (424, 425, 396, 395), (366, 426, 432, 431), (426, 427, 433, 432), (427, 428, 434, 433), (428, 429, 435, 434), (429, 430, 436, 435), (431, 432, 438, 437), (432, 433, 439, 438), (433, 434, 440, 439), (434, 435, 441, 440), (435, 436, 442, 441), (437, 438, 444, 443), (438, 439, 445, 444), (439, 440, 446, 445), (440, 441, 447, 446), (441, 442, 448, 447), (443, 444, 450, 449), (444, 445, 451, 450), (445, 446, 452, 451), (446, 447, 453, 452), (447, 448, 454, 453), (449, 450, 407, 401), (450, 451, 413, 407), (451, 452, 419, 413), (452, 453, 425, 419), (453, 454, 396, 425), (455, 458, 464, 463), (458, 459, 465, 464), (459, 460, 466, 465), (460, 461, 467, 466), (461, 462, 468, 467), (463, 464, 470, 469), (464, 465, 471, 470), (465, 466, 472, 471), (466, 467, 473, 472), (467, 468, 474, 473), (469, 470, 476, 475), (470, 471, 477, 476), (471, 472, 478, 477), (472, 473, 479, 478), (473, 474, 480, 479), (475, 476, 482, 481), (476, 477, 483, 482), (477, 478, 484, 483), (478, 479, 485, 484), (479, 480, 486, 485), (481, 482, 527, 521), (482, 483, 533, 527), (483, 484, 539, 533), (484, 485, 545, 539), (485, 486, 487, 545), (456, 488, 494, 493), (488, 489, 495, 494), (489, 490, 496, 495), (490, 491, 497, 496), (491, 492, 498, 497), (493, 494, 500, 499), (494, 495, 501, 500), (495, 496, 502, 501), (496, 497, 503, 502), (497, 498, 504, 503), (499, 500, 506, 505), (500, 501, 507, 506), (501, 502, 508, 507), (502, 503, 509, 508), (503, 504, 510, 509), (505, 506, 512, 511), (506, 507, 513, 512), (507, 508, 514, 513), (508, 509, 515, 514), (509, 510, 516, 515), (511, 512, 468, 462), (512, 513, 474, 468), (513, 514, 480, 474), (514, 515, 486, 480), (515, 516, 487, 486), (457, 517, 523, 522), (517, 518, 524, 523), (518, 519, 525, 524), (519, 520, 526, 525), (520, 521, 527, 526), (522, 523, 529, 528), (523, 524, 530, 529), (524, 525, 531, 530), (525, 526, 532, 531), (526, 527, 533, 532), (528, 529, 535, 534), (529, 530, 536, 535), (530, 531, 537, 536), (531, 532, 538, 537), (532, 533, 539, 538), (534, 535, 541, 540), (535, 536, 542, 541), (536, 537, 543, 542), (537, 538, 544, 543), (538, 539, 545, 544), (540, 541, 498, 492), (541, 542, 504, 498), (542, 543, 510, 504), (543, 544, 516, 510), (544, 545, 487, 516), (546, 549, 555, 554), (549, 550, 556, 555), (550, 551, 557, 556), (551, 552, 558, 557), (552, 553, 559, 558), (554, 555, 561, 560), (555, 556, 562, 561), (556, 557, 563, 562), (557, 558, 564, 563), (558, 559, 565, 564), (560, 561, 567, 566), (561, 562, 568, 567), (562, 563, 569, 568), (563, 564, 570, 569), (564, 565, 571, 570), (566, 567, 573, 572), (567, 568, 574, 573), (568, 569, 575, 574), (569, 570, 576, 575), (570, 571, 577, 576), (572, 573, 618, 612), (573, 574, 624, 618), (574, 575, 630, 624), (575, 576, 636, 630), (576, 577, 578, 636), (547, 579, 585, 584), (579, 580, 586, 585), (580, 581, 587, 586), (581, 582, 588, 587), (582, 583, 589, 588), (584, 585, 591, 590), (585, 586, 592, 591), (586, 587, 593, 592), (587, 588, 594, 593), (588, 589, 595, 594), (590, 591, 597, 596), (591, 592, 598, 597), (592, 593, 599, 598), (593, 594, 600, 599), (594, 595, 601, 600), (596, 597, 603, 602), (597, 598, 604, 603), (598, 599, 605, 604), (599, 600, 606, 605), (600, 601, 607, 606), (602, 603, 559, 553), (603, 604, 565, 559), (604, 605, 571, 565), (605, 606, 577, 571), (606, 607, 578, 577), (548, 608, 614, 613), (608, 609, 615, 614), (609, 610, 616, 615), (610, 611, 617, 616), (611, 612, 618, 617), (613, 614, 620, 619), (614, 615, 621, 620), (615, 616, 622, 621), (616, 617, 623, 622), (617, 618, 624, 623), (619, 620, 626, 625), (620, 621, 627, 626), (621, 622, 628, 627), (622, 623, 629, 628), (623, 624, 630, 629), (625, 626, 632, 631), (626, 627, 633, 632), (627, 628, 634, 633), (628, 629, 635, 634), (629, 630, 636, 635), (631, 632, 589, 583), (632, 633, 595, 589), (633, 634, 601, 595), (634, 635, 607, 601), (635, 636, 578, 607), (637, 640, 646, 645), (640, 641, 647, 646), (641, 642, 648, 647), (642, 643, 649, 648), (643, 644, 650, 649), (645, 646, 652, 651), (646, 647, 653, 652), (647, 648, 654, 653), (648, 649, 655, 654), (649, 650, 656, 655), (651, 652, 658, 657), (652, 653, 659, 658), (653, 654, 660, 659), (654, 655, 661, 660), (655, 656, 662, 661), (657, 658, 664, 663), (658, 659, 665, 664), (659, 660, 666, 665), (660, 661, 667, 666), (661, 662, 668, 667), (663, 664, 709, 703), (664, 665, 715, 709), (665, 666, 721, 715), (666, 667, 727, 721), (667, 668, 669, 727), (638, 670, 676, 675), (670, 671, 677, 676), (671, 672, 678, 677), (672, 673, 679, 678), (673, 674, 680, 679), (675, 676, 682, 681), (676, 677, 683, 682), (677, 678, 684, 683), (678, 679, 685, 684), (679, 680, 686, 685), (681, 682, 688, 687), (682, 683, 689, 688), (683, 684, 690, 689), (684, 685, 691, 690), (685, 686, 692, 691), (687, 688, 694, 693), (688, 689, 695, 694), (689, 690, 696, 695), (690, 691, 697, 696), (691, 692, 698, 697), (693, 694, 650, 644), (694, 695, 656, 650), (695, 696, 662, 656), (696, 697, 668, 662), (697, 698, 669, 668), (639, 699, 705, 704), (699, 700, 706, 705), (700, 701, 707, 706), (701, 702, 708, 707), (702, 703, 709, 708), (704, 705, 711, 710), (705, 706, 712, 711), (706, 707, 713, 712), (707, 708, 714, 713), (708, 709, 715, 714), (710, 711, 717, 716), (711, 712, 718, 717), (712, 713, 719, 718), (713, 714, 720, 719), (714, 715, 721, 720), (716, 717, 723, 722), (717, 718, 724, 723), (718, 719, 725, 724), (719, 720, 726, 725), (720, 721, 727, 726), (722, 723, 680, 674), (723, 724, 686, 680), (724, 725, 692, 686), (725, 726, 698, 692), (726, 727, 669, 698), (457, 637, 645, 517), (517, 645, 651, 518), (518, 651, 657, 519), (519, 657, 663, 520), (520, 663, 703, 521), (521, 703, 702, 481), (481, 702, 701, 475), (475, 701, 700, 469), (469, 700, 699, 463), (463, 699, 639, 455), (91, 457, 522, 94), (94, 522, 528, 95), (95, 528, 534, 96), (96, 534, 540, 97), (97, 540, 492, 98), (98, 492, 491, 147), (147, 491, 490, 141), (141, 490, 489, 135), (135, 489, 488, 129), (129, 488, 456, 92), (2, 93, 158, 62), (62, 158, 164, 63), (63, 164, 170, 64), (64, 170, 176, 65), (65, 176, 128, 66), (66, 128, 127, 26), (26, 127, 126, 20), (20, 126, 125, 14), (14, 125, 124, 8), (8, 124, 92, 0), (638, 547, 584, 670), (670, 584, 590, 671), (671, 590, 596, 672), (672, 596, 602, 673), (673, 602, 553, 674), (674, 553, 552, 722), (722, 552, 551, 716), (716, 551, 550, 710), (710, 550, 549, 704), (704, 549, 546, 639), (184, 274, 311, 244), (244, 311, 317, 245), (245, 317, 323, 246), (246, 323, 329, 247), (247, 329, 280, 248), (248, 280, 279, 208), (208, 279, 278, 202), (202, 278, 277, 196), (196, 277, 276, 190), (190, 276, 273, 182), (364, 456, 493, 367), (367, 493, 499, 368), (368, 499, 505, 369), (369, 505, 511, 370), (370, 511, 462, 371), (371, 462, 461, 420), (420, 461, 460, 414), (414, 460, 459, 408), (408, 459, 458, 402), (402, 458, 455, 365), (183, 548, 613, 215), (215, 613, 619, 216), (216, 619, 625, 217), (217, 625, 631, 218), (218, 631, 583, 219), (219, 583, 582, 267), (267, 582, 581, 261), (261, 581, 580, 255), (255, 580, 579, 249), (249, 579, 547, 184), (1, 183, 220, 33), (33, 220, 226, 34), (34, 226, 232, 35), (35, 232, 238, 36), (36, 238, 189, 37), (37, 189, 188, 85), (85, 188, 187, 79), (79, 187, 186, 73), (73, 186, 185, 67), (67, 185, 182, 2), (637, 275, 340, 640), (640, 340, 346, 641), (641, 346, 352, 642), (642, 352, 358, 643), (643, 358, 310, 644), (644, 310, 309, 693), (693, 309, 308, 687), (687, 308, 307, 681), (681, 307, 306, 675), (675, 306, 274, 638), (548, 366, 431, 608), (608, 431, 437, 609), (609, 437, 443, 610), (610, 443, 449, 611), (611, 449, 401, 612), (612, 401, 400, 572), (572, 400, 399, 566), (566, 399, 398, 560), (560, 398, 397, 554), (554, 397, 365, 546), (366, 1, 38, 426), (426, 38, 44, 427), (427, 44, 50, 428), (428, 50, 56, 429), (429, 56, 7, 430), (430, 7, 6, 390), (390, 6, 5, 384), (384, 5, 4, 378), (378, 4, 3, 372), (372, 3, 0, 364), (275, 91, 99, 335), (335, 99, 105, 336), (336, 105, 111, 337), (337, 111, 117, 338), (338, 117, 157, 339), (339, 157, 156, 299), (299, 156, 155, 293), (293, 155, 154, 287), (287, 154, 153, 281), (281, 153, 93, 273), (456, 364, 0, 92)])
_uv = me_cube.uv_layers.new(name='UVMap')
_uv.uv.foreach_set('vector', [0.006056, 0.006383, 0.001394, 0.006383, 0.002904, 0.004799, 0.004543, 0.004805, 0.004807, 0.00454, 0.004812, 0.002902, 0.006391, 0.001388, 0.00639, 0.00605, 0.002955, 0.004484, 0.00296, 0.002947, 0.004497, 0.002952, 0.004492, 0.004489, 0.001396, 0.001053, 0.006058, 0.001054, 0.004548, 0.002638, 0.002909, 0.002632, 0.001061, 0.006049, 0.001062, 0.001386, 0.002645, 0.002896, 0.002639, 0.004535, 6.169e-05, 5.4e-05, 0.0005841, 0.0001973, 0.0005346, 0.0005233, 0.0002057, 0.0005748, 0.0005841, 0.0001973, 0.0008548, 0.0003352, 0.0007751, 0.0005606, 0.0005346, 0.0005233, 0.0008548, 0.0003352, 0.001029, 0.0004633, 0.0009416, 0.0006257, 0.0007751, 0.0005606, 0.001029, 0.0004633, 0.001148, 0.0005799, 0.00106, 0.0006969, 0.0009416, 0.0006257, 0.001148, 0.0005799, 0.001234, 0.0006846, 0.001146, 0.0007675, 0.00106, 0.0006969, 0.0002057, 0.0005748, 0.0005346, 0.0005233, 0.0005709, 0.0007646, 0.0003432, 0.0008462, 0.0005346, 0.0005233, 0.0007751, 0.0005606, 0.0007606, 0.0007505, 0.0005709, 0.0007646, 0.0007751, 0.0005606, 0.0009416, 0.0006257, 0.0009024, 0.0007703, 0.0007606, 0.0007505, 0.0009416, 0.0006257, 0.00106, 0.0006969, 0.001007, 0.0008052, 0.0009024, 0.0007703, 0.00106, 0.0006969, 0.001146, 0.0007675, 0.001087, 0.0008484, 0.001007, 0.0008052, 0.0003432, 0.0008462, 0.0005709, 0.0007646, 0.0006354, 0.000933, 0.0004712, 0.001021, 0.0005709, 0.0007646, 0.0007606, 0.0007505, 0.0007799, 0.0008937, 0.0006354, 0.000933, 0.0007606, 0.0007505, 0.0009024, 0.0007703, 0.0008937, 0.000885, 0.0007799, 0.0008937, 0.0009024, 0.0007703, 0.001007, 0.0008052, 0.0009817, 0.0008951, 0.0008937, 0.000885, 0.001007, 0.0008052, 0.001087, 0.0008484, 0.00105, 0.0009163, 0.0009817, 0.0008951, 0.0004712, 0.001021, 0.0006354, 0.000933, 0.0007063, 0.001052, 0.0005882, 0.001141, 0.0006354, 0.000933, 0.0007799, 0.0008937, 0.0008144, 0.0009992, 0.0007063, 0.001052, 0.0007799, 0.0008937, 0.0008937, 0.000885, 0.0009037, 0.0009735, 0.0008144, 0.0009992, 0.0008937, 0.000885, 0.0009817, 0.0008951, 0.0009728, 0.0009644, 0.0009037, 0.0009735, 0.0009817, 0.0008951, 0.00105, 0.0009163, 0.001028, 0.0009706, 0.0009728, 0.0009644, 0.0005882, 0.001141, 0.0007063, 0.001052, 0.0007765, 0.001138, 0.0006933, 0.001226, 0.0007063, 0.001052, 0.0008144, 0.0009992, 0.0008572, 0.001079, 0.0007765, 0.001138, 0.0008144, 0.0009992, 0.0009037, 0.0009735, 0.0009248, 0.001041, 0.0008572, 0.001079, 0.0009037, 0.0009735, 0.0009728, 0.0009644, 0.000979, 0.001019, 0.0009248, 0.001041, 0.0009728, 0.0009644, 0.001028, 0.0009706, 0.001016, 0.001008, 0.000979, 0.001019, 0.001396, 0.001053, 0.001351, 0.001072, 0.001328, 0.001022, 0.001383, 0.001001, 0.001351, 0.001072, 0.001309, 0.001094, 0.001277, 0.001049, 0.001328, 0.001022, 0.001309, 0.001094, 0.001268, 0.001121, 0.001232, 0.001079, 0.001277, 0.001049, 0.001268, 0.001121, 0.001229, 0.001152, 0.001192, 0.001112, 0.001232, 0.001079, 0.001229, 0.001152, 0.001193, 0.001185, 0.001155, 0.001146, 0.001192, 0.001112, 0.001383, 0.001001, 0.001328, 0.001022, 0.001298, 0.0009642, 0.001364, 0.0009385, 0.001328, 0.001022, 0.001277, 0.001049, 0.00124, 0.0009979, 0.001298, 0.0009642, 0.001277, 0.001049, 0.001232, 0.001079, 0.001192, 0.001034, 0.00124, 0.0009979, 0.001232, 0.001079, 0.001192, 0.001112, 0.001152, 0.001071, 0.001192, 0.001034, 0.001192, 0.001112, 0.001155, 0.001146, 0.001116, 0.001107, 0.001152, 0.001071, 0.001364, 0.0009385, 0.001298, 0.0009642, 0.00126, 0.0009013, 0.001336, 0.000865, 0.001298, 0.0009642, 0.00124, 0.0009979, 0.001197, 0.0009455, 0.00126, 0.0009013, 0.00124, 0.0009979, 0.001192, 0.001034, 0.001149, 0.00099, 0.001197, 0.0009455, 0.001192, 0.001034, 0.001152, 0.001071, 0.001112, 0.001032, 0.001149, 0.00099, 0.001152, 0.001071, 0.001116, 0.001107, 0.001077, 0.001069, 0.001112, 0.001032, 0.001336, 0.000865, 0.00126, 0.0009013, 0.00121, 0.0008353, 0.001295, 0.0007804, 0.00126, 0.0009013, 0.001197, 0.0009455, 0.001147, 0.0008946, 0.00121, 0.0008353, 0.001197, 0.0009455, 0.001149, 0.00099, 0.001103, 0.0009504, 0.001147, 0.0008946, 0.001149, 0.00099, 0.001112, 0.001032, 0.001071, 0.0009967, 0.001103, 0.0009504, 0.001112, 0.001032, 0.001077, 0.001069, 0.001042, 0.001034, 0.001071, 0.0009967, 0.001295, 0.0007804, 0.00121, 0.0008353, 0.001146, 0.0007675, 0.001234, 0.0006846, 0.00121, 0.0008353, 0.001147, 0.0008946, 0.001087, 0.0008484, 0.001146, 0.0007675, 0.001147, 0.0008946, 0.001103, 0.0009504, 0.00105, 0.0009163, 0.001087, 0.0008484, 0.001103, 0.0009504, 0.001071, 0.0009967, 0.001028, 0.0009706, 0.00105, 0.0009163, 0.001071, 0.0009967, 0.001042, 0.001034, 0.001016, 0.001008, 0.001028, 0.0009706, 0.001062, 0.001386, 0.00101, 0.001373, 0.001029, 0.001319, 0.00108, 0.001342, 0.00101, 0.001373, 0.0009474, 0.001355, 0.0009719, 0.00129, 0.001029, 0.001319, 0.0009474, 0.001355, 0.0008739, 0.001328, 0.0009097, 0.001252, 0.0009719, 0.00129, 0.0008739, 0.001328, 0.0007893, 0.001287, 0.0008441, 0.001203, 0.0009097, 0.001252, 0.0007893, 0.001287, 0.0006933, 0.001226, 0.0007765, 0.001138, 0.0008441, 0.001203, 0.00108, 0.001342, 0.001029, 0.001319, 0.001056, 0.001269, 0.001102, 0.0013, 0.001029, 0.001319, 0.0009719, 0.00129, 0.001005, 0.001232, 0.001056, 0.001269, 0.0009719, 0.00129, 0.0009097, 0.001252, 0.0009534, 0.001189, 0.001005, 0.001232, 0.0009097, 0.001252, 0.0008441, 0.001203, 0.000903, 0.001139, 0.0009534, 0.001189, 0.0008441, 0.001203, 0.0007765, 0.001138, 0.0008572, 0.001079, 0.000903, 0.001139, 0.001102, 0.0013, 0.001056, 0.001269, 0.001087, 0.001223, 0.001129, 0.001259, 0.001056, 0.001269, 0.001005, 0.001232, 0.001042, 0.001183, 0.001087, 0.001223, 0.001005, 0.001232, 0.0009534, 0.001189, 0.0009981, 0.001141, 0.001042, 0.001183, 0.0009534, 0.001189, 0.000903, 0.001139, 0.0009587, 0.001095, 0.0009981, 0.001141, 0.000903, 0.001139, 0.0008572, 0.001079, 0.0009248, 0.001041, 0.0009587, 0.001095, 0.001129, 0.001259, 0.001087, 0.001223, 0.00112, 0.001183, 0.00116, 0.001221, 0.001087, 0.001223, 0.001042, 0.001183, 0.001079, 0.001143, 0.00112, 0.001183, 0.001042, 0.001183, 0.0009981, 0.001141, 0.00104, 0.001103, 0.001079, 0.001143, 0.0009981, 0.001141, 0.0009587, 0.001095, 0.001005, 0.001063, 0.00104, 0.001103, 0.0009587, 0.001095, 0.0009248, 0.001041, 0.000979, 0.001019, 0.001005, 0.001063, 0.00116, 0.001221, 0.00112, 0.001183, 0.001155, 0.001146, 0.001193, 0.001185, 0.00112, 0.001183, 0.001079, 0.001143, 0.001116, 0.001107, 0.001155, 0.001146, 0.001079, 0.001143, 0.00104, 0.001103, 0.001077, 0.001069, 0.001116, 0.001107, 0.00104, 0.001103, 0.001005, 0.001063, 0.001042, 0.001034, 0.001077, 0.001069, 0.001005, 0.001063, 0.000979, 0.001019, 0.001016, 0.001008, 0.001042, 0.001034, 0.001394, 0.006383, 0.001381, 0.006434, 0.001327, 0.006415, 0.00135, 0.006365, 0.001381, 0.006434, 0.001363, 0.006497, 0.001297, 0.006472, 0.001327, 0.006415, 0.001363, 0.006497, 0.001335, 0.00657, 0.001259, 0.006535, 0.001297, 0.006472, 0.001335, 0.00657, 0.001294, 0.006655, 0.00121, 0.0066, 0.001259, 0.006535, 0.001294, 0.006655, 0.001233, 0.006751, 0.001146, 0.006668, 0.00121, 0.0066, 0.00135, 0.006365, 0.001327, 0.006415, 0.001276, 0.006388, 0.001307, 0.006342, 0.001327, 0.006415, 0.001297, 0.006472, 0.001239, 0.006439, 0.001276, 0.006388, 0.001297, 0.006472, 0.001259, 0.006535, 0.001197, 0.006491, 0.001239, 0.006439, 0.001259, 0.006535, 0.00121, 0.0066, 0.001147, 0.006541, 0.001197, 0.006491, 0.00121, 0.0066, 0.001146, 0.006668, 0.001087, 0.006587, 0.001147, 0.006541, 0.001307, 0.006342, 0.001276, 0.006388, 0.001231, 0.006357, 0.001267, 0.006315, 0.001276, 0.006388, 0.001239, 0.006439, 0.001191, 0.006402, 0.001231, 0.006357, 0.001239, 0.006439, 0.001197, 0.006491, 0.001149, 0.006446, 0.001191, 0.006402, 0.001197, 0.006491, 0.001147, 0.006541, 0.001103, 0.006486, 0.001149, 0.006446, 0.001147, 0.006541, 0.001087, 0.006587, 0.001049, 0.006519, 0.001103, 0.006486, 0.001267, 0.006315, 0.001231, 0.006357, 0.00119, 0.006324, 0.001228, 0.006285, 0.001231, 0.006357, 0.001191, 0.006402, 0.00115, 0.006365, 0.00119, 0.006324, 0.001191, 0.006402, 0.001149, 0.006446, 0.001111, 0.006404, 0.00115, 0.006365, 0.001149, 0.006446, 0.001103, 0.006486, 0.001071, 0.006439, 0.001111, 0.006404, 0.001103, 0.006486, 0.001049, 0.006519, 0.001027, 0.006465, 0.001071, 0.006439, 0.001228, 0.006285, 0.00119, 0.006324, 0.001154, 0.006289, 0.001192, 0.006251, 0.00119, 0.006324, 0.00115, 0.006365, 0.001114, 0.006329, 0.001154, 0.006289, 0.00115, 0.006365, 0.001111, 0.006404, 0.001076, 0.006367, 0.001114, 0.006329, 0.001111, 0.006404, 0.001071, 0.006439, 0.001042, 0.006402, 0.001076, 0.006367, 0.001071, 0.006439, 0.001027, 0.006465, 0.001015, 0.006428, 0.001042, 0.006402, 6.145e-05, 0.007383, 0.0002047, 0.00686, 0.0005308, 0.00691, 0.0005823, 0.007239, 0.0002047, 0.00686, 0.0003427, 0.006589, 0.0005681, 0.006669, 0.0005308, 0.00691, 0.0003427, 0.006589, 0.0004708, 0.006416, 0.0006332, 0.006503, 0.0005681, 0.006669, 0.0004708, 0.006416, 0.0005874, 0.006296, 0.0007044, 0.006385, 0.0006332, 0.006503, 0.0005874, 0.006296, 0.0006921, 0.006211, 0.000775, 0.006298, 0.0007044, 0.006385, 0.0005823, 0.007239, 0.0005308, 0.00691, 0.0007722, 0.006873, 0.0008538, 0.007101, 0.0005308, 0.00691, 0.0005681, 0.006669, 0.000758, 0.006684, 0.0007722, 0.006873, 0.0005681, 0.006669, 0.0006332, 0.006503, 0.0007778, 0.006542, 0.000758, 0.006684, 0.0006332, 0.006503, 0.0007044, 0.006385, 0.0008128, 0.006437, 0.0007778, 0.006542, 0.0007044, 0.006385, 0.000775, 0.006298, 0.000856, 0.006357, 0.0008128, 0.006437, 0.0008538, 0.007101, 0.0007722, 0.006873, 0.0009406, 0.006809, 0.001028, 0.006973, 0.0007722, 0.006873, 0.000758, 0.006684, 0.0009013, 0.006664, 0.0009406, 0.006809, 0.000758, 0.006684, 0.0007778, 0.006542, 0.0008926, 0.006551, 0.0009013, 0.006664, 0.0007778, 0.006542, 0.0008128, 0.006437, 0.0009026, 0.006463, 0.0008926, 0.006551, 0.0008128, 0.006437, 0.000856, 0.006357, 0.0009239, 0.006395, 0.0009026, 0.006463, 0.001028, 0.006973, 0.0009406, 0.006809, 0.001059, 0.006738, 0.001148, 0.006856, 0.0009406, 0.006809, 0.0009013, 0.006664, 0.001007, 0.00663, 0.001059, 0.006738, 0.0009013, 0.006664, 0.0008926, 0.006551, 0.000981, 0.006541, 0.001007, 0.00663, 0.0008926, 0.006551, 0.0009026, 0.006463, 0.000972, 0.006471, 0.000981, 0.006541, 0.0009026, 0.006463, 0.0009239, 0.006395, 0.0009781, 0.006416, 0.000972, 0.006471, 0.001148, 0.006856, 0.001059, 0.006738, 0.001146, 0.006668, 0.001233, 0.006751, 0.001059, 0.006738, 0.001007, 0.00663, 0.001087, 0.006587, 0.001146, 0.006668, 0.001007, 0.00663, 0.000981, 0.006541, 0.001049, 0.006519, 0.001087, 0.006587, 0.000981, 0.006541, 0.000972, 0.006471, 0.001027, 0.006465, 0.001049, 0.006519, 0.000972, 0.006471, 0.0009781, 0.006416, 0.001015, 0.006428, 0.001027, 0.006465, 0.001061, 0.006049, 0.001079, 0.006093, 0.001029, 0.006117, 0.001009, 0.006062, 0.001079, 0.006093, 0.001102, 0.006136, 0.001056, 0.006167, 0.001029, 0.006117, 0.001102, 0.006136, 0.001129, 0.006176, 0.001087, 0.006212, 0.001056, 0.006167, 0.001129, 0.006176, 0.001159, 0.006215, 0.001119, 0.006253, 0.001087, 0.006212, 0.001159, 0.006215, 0.001192, 0.006251, 0.001154, 0.006289, 0.001119, 0.006253, 0.001009, 0.006062, 0.001029, 0.006117, 0.0009717, 0.006146, 0.000946, 0.00608, 0.001029, 0.006117, 0.001056, 0.006167, 0.001005, 0.006204, 0.0009717, 0.006146, 0.001056, 0.006167, 0.001087, 0.006212, 0.001042, 0.006252, 0.001005, 0.006204, 0.001087, 0.006212, 0.001119, 0.006253, 0.001078, 0.006293, 0.001042, 0.006252, 0.001119, 0.006253, 0.001154, 0.006289, 0.001114, 0.006329, 0.001078, 0.006293, 0.000946, 0.00608, 0.0009717, 0.006146, 0.0009089, 0.006184, 0.0008725, 0.006108, 0.0009717, 0.006146, 0.001005, 0.006204, 0.000953, 0.006247, 0.0009089, 0.006184, 0.001005, 0.006204, 0.001042, 0.006252, 0.0009975, 0.006295, 0.000953, 0.006247, 0.001042, 0.006252, 0.001078, 0.006293, 0.001039, 0.006333, 0.0009975, 0.006295, 0.001078, 0.006293, 0.001114, 0.006329, 0.001076, 0.006367, 0.001039, 0.006333, 0.0008725, 0.006108, 0.0009089, 0.006184, 0.0008428, 0.006234, 0.0007879, 0.006149, 0.0009089, 0.006184, 0.000953, 0.006247, 0.0009021, 0.006297, 0.0008428, 0.006234, 0.000953, 0.006247, 0.0009975, 0.006295, 0.0009579, 0.006341, 0.0009021, 0.006297, 0.0009975, 0.006295, 0.001039, 0.006333, 0.001004, 0.006373, 0.0009579, 0.006341, 0.001039, 0.006333, 0.001076, 0.006367, 0.001042, 0.006402, 0.001004, 0.006373, 0.0007879, 0.006149, 0.0008428, 0.006234, 0.000775, 0.006298, 0.0006921, 0.006211, 0.0008428, 0.006234, 0.0009021, 0.006297, 0.000856, 0.006357, 0.000775, 0.006298, 0.0009021, 0.006297, 0.0009579, 0.006341, 0.0009239, 0.006395, 0.000856, 0.006357, 0.0009579, 0.006341, 0.001004, 0.006373, 0.0009781, 0.006416, 0.0009239, 0.006395, 0.001004, 0.006373, 0.001042, 0.006402, 0.001015, 0.006428, 0.0009781, 0.006416, 0.002645, 0.002896, 0.002662, 0.002857, 0.002698, 0.002872, 0.002683, 0.002908, 0.002662, 0.002857, 0.002682, 0.002823, 0.002715, 0.002839, 0.002698, 0.002872, 0.002682, 0.002823, 0.002703, 0.002792, 0.002734, 0.002811, 0.002715, 0.002839, 0.002703, 0.002792, 0.002726, 0.002764, 0.002754, 0.002785, 0.002734, 0.002811, 0.002726, 0.002764, 0.00275, 0.002738, 0.002775, 0.002762, 0.002754, 0.002785, 0.002683, 0.002908, 0.002698, 0.002872, 0.002732, 0.002884, 0.002718, 0.002918, 0.002698, 0.002872, 0.002715, 0.002839, 0.002747, 0.002853, 0.002732, 0.002884, 0.002715, 0.002839, 0.002734, 0.002811, 0.002763, 0.002827, 0.002747, 0.002853, 0.002734, 0.002811, 0.002754, 0.002785, 0.002779, 0.002804, 0.002763, 0.002827, 0.002754, 0.002785, 0.002775, 0.002762, 0.002797, 0.002784, 0.002779, 0.002804, 0.002718, 0.002918, 0.002732, 0.002884, 0.002763, 0.002894, 0.002751, 0.002926, 0.002732, 0.002884, 0.002747, 0.002853, 0.002775, 0.002865, 0.002763, 0.002894, 0.002747, 0.002853, 0.002763, 0.002827, 0.002788, 0.00284, 0.002775, 0.002865, 0.002763, 0.002827, 0.002779, 0.002804, 0.0028, 0.002819, 0.002788, 0.00284, 0.002779, 0.002804, 0.002797, 0.002784, 0.002814, 0.002802, 0.0028, 0.002819, 0.002751, 0.002926, 0.002763, 0.002894, 0.002792, 0.002902, 0.002783, 0.002932, 0.002763, 0.002894, 0.002775, 0.002865, 0.002801, 0.002874, 0.002792, 0.002902, 0.002775, 0.002865, 0.002788, 0.00284, 0.00281, 0.00285, 0.002801, 0.002874, 0.002788, 0.00284, 0.0028, 0.002819, 0.002818, 0.002831, 0.00281, 0.00285, 0.0028, 0.002819, 0.002814, 0.002802, 0.002828, 0.002816, 0.002818, 0.002831, 0.002783, 0.002932, 0.002792, 0.002902, 0.002819, 0.002907, 0.002814, 0.002937, 0.002792, 0.002902, 0.002801, 0.002874, 0.002825, 0.00288, 0.002819, 0.002907, 0.002801, 0.002874, 0.00281, 0.00285, 0.00283, 0.002857, 0.002825, 0.00288, 0.00281, 0.00285, 0.002818, 0.002831, 0.002835, 0.002838, 0.00283, 0.002857, 0.002818, 0.002831, 0.002828, 0.002816, 0.002838, 0.002825, 0.002835, 0.002838, 0.002909, 0.002632, 0.002921, 0.00267, 0.002885, 0.002685, 0.00287, 0.002649, 0.002921, 0.00267, 0.002931, 0.002705, 0.002898, 0.002719, 0.002885, 0.002685, 0.002931, 0.002705, 0.002939, 0.002739, 0.002907, 0.00275, 0.002898, 0.002719, 0.002939, 0.002739, 0.002945, 0.00277, 0.002915, 0.002779, 0.002907, 0.00275, 0.002945, 0.00277, 0.00295, 0.002801, 0.00292, 0.002806, 0.002915, 0.002779, 0.00287, 0.002649, 0.002885, 0.002685, 0.002853, 0.002703, 0.002836, 0.002669, 0.002885, 0.002685, 0.002898, 0.002719, 0.002867, 0.002734, 0.002853, 0.002703, 0.002898, 0.002719, 0.002907, 0.00275, 0.002878, 0.002762, 0.002867, 0.002734, 0.002907, 0.00275, 0.002915, 0.002779, 0.002887, 0.002788, 0.002878, 0.002762, 0.002915, 0.002779, 0.00292, 0.002806, 0.002893, 0.002812, 0.002887, 0.002788, 0.002836, 0.002669, 0.002853, 0.002703, 0.002823, 0.002721, 0.002805, 0.00269, 0.002853, 0.002703, 0.002867, 0.002734, 0.00284, 0.00275, 0.002823, 0.002721, 0.002867, 0.002734, 0.002878, 0.002762, 0.002853, 0.002775, 0.00284, 0.00275, 0.002878, 0.002762, 0.002887, 0.002788, 0.002863, 0.002797, 0.002853, 0.002775, 0.002887, 0.002788, 0.002893, 0.002812, 0.00287, 0.002817, 0.002863, 0.002797, 0.002805, 0.00269, 0.002823, 0.002721, 0.002798, 0.002741, 0.002777, 0.002713, 0.002823, 0.002721, 0.00284, 0.00275, 0.002816, 0.002766, 0.002798, 0.002741, 0.00284, 0.00275, 0.002853, 0.002775, 0.002832, 0.002788, 0.002816, 0.002766, 0.002853, 0.002775, 0.002863, 0.002797, 0.002844, 0.002805, 0.002832, 0.002788, 0.002863, 0.002797, 0.00287, 0.002817, 0.002851, 0.002822, 0.002844, 0.002805, 0.002777, 0.002713, 0.002798, 0.002741, 0.002775, 0.002762, 0.00275, 0.002738, 0.002798, 0.002741, 0.002816, 0.002766, 0.002797, 0.002784, 0.002775, 0.002762, 0.002816, 0.002766, 0.002832, 0.002788, 0.002814, 0.002802, 0.002797, 0.002784, 0.002832, 0.002788, 0.002844, 0.002805, 0.002828, 0.002816, 0.002814, 0.002802, 0.002844, 0.002805, 0.002851, 0.002822, 0.002838, 0.002825, 0.002828, 0.002816, 0.00296, 0.002947, 0.002931, 0.002947, 0.00293, 0.002918, 0.00296, 0.002918, 0.002931, 0.002947, 0.002902, 0.002946, 0.002901, 0.002917, 0.00293, 0.002918, 0.002902, 0.002946, 0.002873, 0.002944, 0.002873, 0.002915, 0.002901, 0.002917, 0.002873, 0.002944, 0.002844, 0.002941, 0.002846, 0.002912, 0.002873, 0.002915, 0.002844, 0.002941, 0.002814, 0.002937, 0.002819, 0.002907, 0.002846, 0.002912, 0.00296, 0.002918, 0.00293, 0.002918, 0.002929, 0.002889, 0.002959, 0.002889, 0.00293, 0.002918, 0.002901, 0.002917, 0.0029, 0.002888, 0.002929, 0.002889, 0.002901, 0.002917, 0.002873, 0.002915, 0.002873, 0.002886, 0.0029, 0.002888, 0.002873, 0.002915, 0.002846, 0.002912, 0.002848, 0.002884, 0.002873, 0.002886, 0.002846, 0.002912, 0.002819, 0.002907, 0.002825, 0.00288, 0.002848, 0.002884, 0.002959, 0.002889, 0.002929, 0.002889, 0.002927, 0.00286, 0.002957, 0.00286, 0.002929, 0.002889, 0.0029, 0.002888, 0.002899, 0.002861, 0.002927, 0.00286, 0.0029, 0.002888, 0.002873, 0.002886, 0.002873, 0.002861, 0.002899, 0.002861, 0.002873, 0.002886, 0.002848, 0.002884, 0.002851, 0.00286, 0.002873, 0.002861, 0.002848, 0.002884, 0.002825, 0.00288, 0.00283, 0.002857, 0.002851, 0.00286, 0.002957, 0.00286, 0.002927, 0.00286, 0.002924, 0.002833, 0.002954, 0.002831, 0.002927, 0.00286, 0.002899, 0.002861, 0.002897, 0.002836, 0.002924, 0.002833, 0.002899, 0.002861, 0.002873, 0.002861, 0.002873, 0.002838, 0.002897, 0.002836, 0.002873, 0.002861, 0.002851, 0.00286, 0.002852, 0.002839, 0.002873, 0.002838, 0.002851, 0.00286, 0.00283, 0.002857, 0.002835, 0.002838, 0.002852, 0.002839, 0.002954, 0.002831, 0.002924, 0.002833, 0.00292, 0.002806, 0.00295, 0.002801, 0.002924, 0.002833, 0.002897, 0.002836, 0.002893, 0.002812, 0.00292, 0.002806, 0.002897, 0.002836, 0.002873, 0.002838, 0.00287, 0.002817, 0.002893, 0.002812, 0.002873, 0.002838, 0.002852, 0.002839, 0.002851, 0.002822, 0.00287, 0.002817, 0.002852, 0.002839, 0.002835, 0.002838, 0.002838, 0.002825, 0.002851, 0.002822, 0.002639, 0.004535, 0.002677, 0.004523, 0.002693, 0.004559, 0.002657, 0.004574, 0.002677, 0.004523, 0.002713, 0.004513, 0.002726, 0.004546, 0.002693, 0.004559, 0.002713, 0.004513, 0.002746, 0.004505, 0.002758, 0.004537, 0.002726, 0.004546, 0.002746, 0.004505, 0.002778, 0.004499, 0.002786, 0.00453, 0.002758, 0.004537, 0.002778, 0.004499, 0.002809, 0.004494, 0.002814, 0.004524, 0.002786, 0.00453, 0.002657, 0.004574, 0.002693, 0.004559, 0.00271, 0.004592, 0.002676, 0.004608, 0.002693, 0.004559, 0.002726, 0.004546, 0.002742, 0.004577, 0.00271, 0.004592, 0.002726, 0.004546, 0.002758, 0.004537, 0.00277, 0.004566, 0.002742, 0.004577, 0.002758, 0.004537, 0.002786, 0.00453, 0.002795, 0.004557, 0.00277, 0.004566, 0.002786, 0.00453, 0.002814, 0.004524, 0.002819, 0.004551, 0.002795, 0.004557, 0.002676, 0.004608, 0.00271, 0.004592, 0.002729, 0.004621, 0.002698, 0.004639, 0.00271, 0.004592, 0.002742, 0.004577, 0.002758, 0.004605, 0.002729, 0.004621, 0.002742, 0.004577, 0.00277, 0.004566, 0.002782, 0.004591, 0.002758, 0.004605, 0.00277, 0.004566, 0.002795, 0.004557, 0.002804, 0.004581, 0.002782, 0.004591, 0.002795, 0.004557, 0.002819, 0.004551, 0.002825, 0.004574, 0.002804, 0.004581, 0.002698, 0.004639, 0.002729, 0.004621, 0.002749, 0.004647, 0.002721, 0.004668, 0.002729, 0.004621, 0.002758, 0.004605, 0.002774, 0.004628, 0.002749, 0.004647, 0.002758, 0.004605, 0.002782, 0.004591, 0.002795, 0.004612, 0.002774, 0.004628, 0.002782, 0.004591, 0.002804, 0.004581, 0.002813, 0.004601, 0.002795, 0.004612, 0.002804, 0.004581, 0.002825, 0.004574, 0.002829, 0.004593, 0.002813, 0.004601, 0.002721, 0.004668, 0.002749, 0.004647, 0.00277, 0.004669, 0.002745, 0.004694, 0.002749, 0.004647, 0.002774, 0.004628, 0.002791, 0.004648, 0.00277, 0.004669, 0.002774, 0.004628, 0.002795, 0.004612, 0.002809, 0.00463, 0.002791, 0.004648, 0.002795, 0.004612, 0.002813, 0.004601, 0.002823, 0.004616, 0.002809, 0.00463, 0.002813, 0.004601, 0.002829, 0.004593, 0.002833, 0.004606, 0.002823, 0.004616, 0.002955, 0.004484, 0.002955, 0.004513, 0.002925, 0.004514, 0.002926, 0.004484, 0.002955, 0.004513, 0.002954, 0.004542, 0.002924, 0.004543, 0.002925, 0.004514, 0.002954, 0.004542, 0.002952, 0.004571, 0.002922, 0.004571, 0.002924, 0.004543, 0.002952, 0.004571, 0.002949, 0.0046, 0.002919, 0.004598, 0.002922, 0.004571, 0.002949, 0.0046, 0.002945, 0.00463, 0.002915, 0.004625, 0.002919, 0.004598, 0.002926, 0.004484, 0.002925, 0.004514, 0.002896, 0.004515, 0.002897, 0.004485, 0.002925, 0.004514, 0.002924, 0.004543, 0.002895, 0.004544, 0.002896, 0.004515, 0.002924, 0.004543, 0.002922, 0.004571, 0.002894, 0.004571, 0.002895, 0.004544, 0.002922, 0.004571, 0.002919, 0.004598, 0.002892, 0.004596, 0.002894, 0.004571, 0.002919, 0.004598, 0.002915, 0.004625, 0.002888, 0.004619, 0.002892, 0.004596, 0.002897, 0.004485, 0.002896, 0.004515, 0.002868, 0.004517, 0.002868, 0.004487, 0.002896, 0.004515, 0.002895, 0.004544, 0.002868, 0.004545, 0.002868, 0.004517, 0.002895, 0.004544, 0.002894, 0.004571, 0.002868, 0.004571, 0.002868, 0.004545, 0.002894, 0.004571, 0.002892, 0.004596, 0.002867, 0.004593, 0.002868, 0.004571, 0.002892, 0.004596, 0.002888, 0.004619, 0.002865, 0.004614, 0.002867, 0.004593, 0.002868, 0.004487, 0.002868, 0.004517, 0.002841, 0.00452, 0.002839, 0.00449, 0.002868, 0.004517, 0.002868, 0.004545, 0.002843, 0.004548, 0.002841, 0.00452, 0.002868, 0.004545, 0.002868, 0.004571, 0.002846, 0.004572, 0.002843, 0.004548, 0.002868, 0.004571, 0.002867, 0.004593, 0.002847, 0.004592, 0.002846, 0.004572, 0.002867, 0.004593, 0.002865, 0.004614, 0.002846, 0.00461, 0.002847, 0.004592, 0.002839, 0.00449, 0.002841, 0.00452, 0.002814, 0.004524, 0.002809, 0.004494, 0.002841, 0.00452, 0.002843, 0.004548, 0.002819, 0.004551, 0.002814, 0.004524, 0.002843, 0.004548, 0.002846, 0.004572, 0.002825, 0.004574, 0.002819, 0.004551, 0.002846, 0.004572, 0.002847, 0.004592, 0.002829, 0.004593, 0.002825, 0.004574, 0.002847, 0.004592, 0.002846, 0.00461, 0.002833, 0.004606, 0.002829, 0.004593, 0.002904, 0.004799, 0.002865, 0.004782, 0.00288, 0.004746, 0.002916, 0.004761, 0.002865, 0.004782, 0.002831, 0.004762, 0.002847, 0.004729, 0.00288, 0.004746, 0.002831, 0.004762, 0.0028, 0.004741, 0.002818, 0.00471, 0.002847, 0.004729, 0.0028, 0.004741, 0.002772, 0.004718, 0.002793, 0.00469, 0.002818, 0.00471, 0.002772, 0.004718, 0.002745, 0.004694, 0.00277, 0.004669, 0.002793, 0.00469, 0.002916, 0.004761, 0.00288, 0.004746, 0.002892, 0.004712, 0.002926, 0.004726, 0.00288, 0.004746, 0.002847, 0.004729, 0.002861, 0.004697, 0.002892, 0.004712, 0.002847, 0.004729, 0.002818, 0.00471, 0.002834, 0.004682, 0.002861, 0.004697, 0.002818, 0.00471, 0.002793, 0.00469, 0.002811, 0.004665, 0.002834, 0.004682, 0.002793, 0.00469, 0.00277, 0.004669, 0.002791, 0.004648, 0.002811, 0.004665, 0.002926, 0.004726, 0.002892, 0.004712, 0.002902, 0.004681, 0.002934, 0.004693, 0.002892, 0.004712, 0.002861, 0.004697, 0.002873, 0.004669, 0.002902, 0.004681, 0.002861, 0.004697, 0.002834, 0.004682, 0.002847, 0.004657, 0.002873, 0.004669, 0.002834, 0.004682, 0.002811, 0.004665, 0.002827, 0.004644, 0.002847, 0.004657, 0.002811, 0.004665, 0.002791, 0.004648, 0.002809, 0.00463, 0.002827, 0.004644, 0.002934, 0.004693, 0.002902, 0.004681, 0.002909, 0.004652, 0.00294, 0.004661, 0.002902, 0.004681, 0.002873, 0.004669, 0.002881, 0.004643, 0.002909, 0.004652, 0.002873, 0.004669, 0.002847, 0.004657, 0.002858, 0.004635, 0.002881, 0.004643, 0.002847, 0.004657, 0.002827, 0.004644, 0.002838, 0.004626, 0.002858, 0.004635, 0.002827, 0.004644, 0.002809, 0.00463, 0.002823, 0.004616, 0.002838, 0.004626, 0.00294, 0.004661, 0.002909, 0.004652, 0.002915, 0.004625, 0.002945, 0.00463, 0.002909, 0.004652, 0.002881, 0.004643, 0.002888, 0.004619, 0.002915, 0.004625, 0.002881, 0.004643, 0.002858, 0.004635, 0.002865, 0.004614, 0.002888, 0.004619, 0.002858, 0.004635, 0.002838, 0.004626, 0.002846, 0.00461, 0.002865, 0.004614, 0.002838, 0.004626, 0.002823, 0.004616, 0.002833, 0.004606, 0.002846, 0.00461, 0.00739, 5.394e-05, 0.007247, 0.0005763, 0.006921, 0.0005269, 0.006869, 0.0001979, 0.007247, 0.0005763, 0.007109, 0.000847, 0.006884, 0.0007673, 0.006921, 0.0005269, 0.007109, 0.000847, 0.006981, 0.001021, 0.006819, 0.0009339, 0.006884, 0.0007673, 0.006981, 0.001021, 0.006864, 0.001141, 0.006747, 0.001052, 0.006819, 0.0009339, 0.006864, 0.001141, 0.00676, 0.001226, 0.006677, 0.001138, 0.006747, 0.001052, 0.006869, 0.0001979, 0.006921, 0.0005269, 0.00668, 0.0005631, 0.006598, 0.0003354, 0.006921, 0.0005269, 0.006884, 0.0007673, 0.006694, 0.0007529, 0.00668, 0.0005631, 0.006884, 0.0007673, 0.006819, 0.0009339, 0.006674, 0.0008946, 0.006694, 0.0007529, 0.006819, 0.0009339, 0.006747, 0.001052, 0.006639, 0.0009994, 0.006674, 0.0008946, 0.006747, 0.001052, 0.006677, 0.001138, 0.006596, 0.001079, 0.006639, 0.0009994, 0.006598, 0.0003354, 0.00668, 0.0005631, 0.006511, 0.0006276, 0.006423, 0.0004635, 0.00668, 0.0005631, 0.006694, 0.0007529, 0.00655, 0.0007722, 0.006511, 0.0006276, 0.006694, 0.0007529, 0.006674, 0.0008946, 0.006559, 0.0008859, 0.00655, 0.0007722, 0.006674, 0.0008946, 0.006639, 0.0009994, 0.006549, 0.000974, 0.006559, 0.0008859, 0.006639, 0.0009994, 0.006596, 0.001079, 0.006528, 0.001042, 0.006549, 0.000974, 0.006423, 0.0004635, 0.006511, 0.0006276, 0.006392, 0.0006986, 0.006303, 0.0005805, 0.006511, 0.0006276, 0.00655, 0.0007722, 0.006445, 0.0008067, 0.006392, 0.0006986, 0.00655, 0.0007722, 0.006559, 0.0008859, 0.006471, 0.0008959, 0.006445, 0.0008067, 0.006559, 0.0008859, 0.006549, 0.000974, 0.00648, 0.000965, 0.006471, 0.0008959, 0.006549, 0.000974, 0.006528, 0.001042, 0.006474, 0.00102, 0.00648, 0.000965, 0.006303, 0.0005805, 0.006392, 0.0006986, 0.006306, 0.0007688, 0.006218, 0.0006856, 0.006392, 0.0006986, 0.006445, 0.0008067, 0.006365, 0.0008495, 0.006306, 0.0007688, 0.006445, 0.0008067, 0.006471, 0.0008959, 0.006403, 0.000917, 0.006365, 0.0008495, 0.006471, 0.0008959, 0.00648, 0.000965, 0.006425, 0.0009713, 0.006403, 0.000917, 0.00648, 0.000965, 0.006474, 0.00102, 0.006436, 0.001009, 0.006425, 0.0009713, 0.006391, 0.001388, 0.006373, 0.001344, 0.006422, 0.00132, 0.006443, 0.001375, 0.006373, 0.001344, 0.00635, 0.001301, 0.006395, 0.001269, 0.006422, 0.00132, 0.00635, 0.001301, 0.006323, 0.00126, 0.006365, 0.001224, 0.006395, 0.001269, 0.006323, 0.00126, 0.006293, 0.001221, 0.006332, 0.001184, 0.006365, 0.001224, 0.006293, 0.001221, 0.00626, 0.001185, 0.006298, 0.001147, 0.006332, 0.001184, 0.006443, 0.001375, 0.006422, 0.00132, 0.00648, 0.00129, 0.006506, 0.001356, 0.006422, 0.00132, 0.006395, 0.001269, 0.006446, 0.001233, 0.00648, 0.00129, 0.006395, 0.001269, 0.006365, 0.001224, 0.00641, 0.001184, 0.006446, 0.001233, 0.006365, 0.001224, 0.006332, 0.001184, 0.006374, 0.001144, 0.00641, 0.001184, 0.006332, 0.001184, 0.006298, 0.001147, 0.006337, 0.001108, 0.006374, 0.001144, 0.006506, 0.001356, 0.00648, 0.00129, 0.006543, 0.001252, 0.006579, 0.001329, 0.00648, 0.00129, 0.006446, 0.001233, 0.006499, 0.00119, 0.006543, 0.001252, 0.006446, 0.001233, 0.00641, 0.001184, 0.006454, 0.001142, 0.006499, 0.00119, 0.00641, 0.001184, 0.006374, 0.001144, 0.006413, 0.001104, 0.006454, 0.001142, 0.006374, 0.001144, 0.006337, 0.001108, 0.006376, 0.001069, 0.006413, 0.001104, 0.006579, 0.001329, 0.006543, 0.001252, 0.006609, 0.001203, 0.006664, 0.001287, 0.006543, 0.001252, 0.006499, 0.00119, 0.00655, 0.001139, 0.006609, 0.001203, 0.006499, 0.00119, 0.006454, 0.001142, 0.006494, 0.001096, 0.00655, 0.001139, 0.006454, 0.001142, 0.006413, 0.001104, 0.006447, 0.001064, 0.006494, 0.001096, 0.006413, 0.001104, 0.006376, 0.001069, 0.00641, 0.001035, 0.006447, 0.001064, 0.006664, 0.001287, 0.006609, 0.001203, 0.006677, 0.001138, 0.00676, 0.001226, 0.006609, 0.001203, 0.00655, 0.001139, 0.006596, 0.001079, 0.006677, 0.001138, 0.00655, 0.001139, 0.006494, 0.001096, 0.006528, 0.001042, 0.006596, 0.001079, 0.006494, 0.001096, 0.006447, 0.001064, 0.006474, 0.00102, 0.006528, 0.001042, 0.006447, 0.001064, 0.00641, 0.001035, 0.006436, 0.001009, 0.006474, 0.00102, 0.006058, 0.001054, 0.006071, 0.001002, 0.006125, 0.001022, 0.006102, 0.001072, 0.006071, 0.001002, 0.006089, 0.0009396, 0.006155, 0.0009642, 0.006125, 0.001022, 0.006089, 0.0009396, 0.006116, 0.0008662, 0.006192, 0.000902, 0.006155, 0.0009642, 0.006116, 0.0008662, 0.006157, 0.0007816, 0.006241, 0.0008364, 0.006192, 0.000902, 0.006157, 0.0007816, 0.006218, 0.0006856, 0.006306, 0.0007688, 0.006241, 0.0008364, 0.006102, 0.001072, 0.006125, 0.001022, 0.006176, 0.001048, 0.006144, 0.001095, 0.006125, 0.001022, 0.006155, 0.0009642, 0.006212, 0.0009975, 0.006176, 0.001048, 0.006155, 0.0009642, 0.006192, 0.000902, 0.006255, 0.0009457, 0.006212, 0.0009975, 0.006192, 0.000902, 0.006241, 0.0008364, 0.006305, 0.0008953, 0.006255, 0.0009457, 0.006241, 0.0008364, 0.006306, 0.0007688, 0.006365, 0.0008495, 0.006305, 0.0008953, 0.006144, 0.001095, 0.006176, 0.001048, 0.006221, 0.001079, 0.006185, 0.001122, 0.006176, 0.001048, 0.006212, 0.0009975, 0.006261, 0.001034, 0.006221, 0.001079, 0.006212, 0.0009975, 0.006255, 0.0009457, 0.006303, 0.0009904, 0.006261, 0.001034, 0.006255, 0.0009457, 0.006305, 0.0008953, 0.006349, 0.000951, 0.006303, 0.0009904, 0.006305, 0.0008953, 0.006365, 0.0008495, 0.006403, 0.000917, 0.006349, 0.000951, 0.006185, 0.001122, 0.006221, 0.001079, 0.006261, 0.001112, 0.006223, 0.001152, 0.006221, 0.001079, 0.006261, 0.001034, 0.006301, 0.001071, 0.006261, 0.001112, 0.006261, 0.001034, 0.006303, 0.0009904, 0.006341, 0.001032, 0.006301, 0.001071, 0.006303, 0.0009904, 0.006349, 0.000951, 0.006381, 0.0009974, 0.006341, 0.001032, 0.006349, 0.000951, 0.006403, 0.000917, 0.006425, 0.0009713, 0.006381, 0.0009974, 0.006223, 0.001152, 0.006261, 0.001112, 0.006298, 0.001147, 0.00626, 0.001185, 0.006261, 0.001112, 0.006301, 0.001071, 0.006337, 0.001108, 0.006298, 0.001147, 0.006301, 0.001071, 0.006341, 0.001032, 0.006376, 0.001069, 0.006337, 0.001108, 0.006341, 0.001032, 0.006381, 0.0009974, 0.00641, 0.001035, 0.006376, 0.001069, 0.006381, 0.0009974, 0.006425, 0.0009713, 0.006436, 0.001009, 0.00641, 0.001035, 0.00639, 0.00605, 0.006442, 0.006063, 0.006423, 0.006118, 0.006372, 0.006094, 0.006442, 0.006063, 0.006504, 0.006081, 0.00648, 0.006147, 0.006423, 0.006118, 0.006504, 0.006081, 0.006578, 0.006109, 0.006542, 0.006185, 0.00648, 0.006147, 0.006578, 0.006109, 0.006662, 0.00615, 0.006608, 0.006234, 0.006542, 0.006185, 0.006662, 0.00615, 0.006759, 0.006211, 0.006675, 0.006298, 0.006608, 0.006234, 0.006372, 0.006094, 0.006423, 0.006118, 0.006396, 0.006168, 0.006349, 0.006137, 0.006423, 0.006118, 0.00648, 0.006147, 0.006447, 0.006205, 0.006396, 0.006168, 0.00648, 0.006147, 0.006542, 0.006185, 0.006498, 0.006247, 0.006447, 0.006205, 0.006542, 0.006185, 0.006608, 0.006234, 0.006549, 0.006297, 0.006498, 0.006247, 0.006608, 0.006234, 0.006675, 0.006298, 0.006595, 0.006357, 0.006549, 0.006297, 0.006349, 0.006137, 0.006396, 0.006168, 0.006365, 0.006213, 0.006322, 0.006177, 0.006396, 0.006168, 0.006447, 0.006205, 0.00641, 0.006253, 0.006365, 0.006213, 0.006447, 0.006205, 0.006498, 0.006247, 0.006454, 0.006296, 0.00641, 0.006253, 0.006498, 0.006247, 0.006549, 0.006297, 0.006493, 0.006341, 0.006454, 0.006296, 0.006549, 0.006297, 0.006595, 0.006357, 0.006527, 0.006395, 0.006493, 0.006341, 0.006322, 0.006177, 0.006365, 0.006213, 0.006332, 0.006254, 0.006292, 0.006216, 0.006365, 0.006213, 0.00641, 0.006253, 0.006373, 0.006294, 0.006332, 0.006254, 0.00641, 0.006253, 0.006454, 0.006296, 0.006412, 0.006334, 0.006373, 0.006294, 0.006454, 0.006296, 0.006493, 0.006341, 0.006447, 0.006374, 0.006412, 0.006334, 0.006493, 0.006341, 0.006527, 0.006395, 0.006473, 0.006417, 0.006447, 0.006374, 0.006292, 0.006216, 0.006332, 0.006254, 0.006297, 0.00629, 0.006259, 0.006252, 0.006332, 0.006254, 0.006373, 0.006294, 0.006336, 0.00633, 0.006297, 0.00629, 0.006373, 0.006294, 0.006412, 0.006334, 0.006375, 0.006368, 0.006336, 0.00633, 0.006412, 0.006334, 0.006447, 0.006374, 0.006409, 0.006402, 0.006375, 0.006368, 0.006447, 0.006374, 0.006473, 0.006417, 0.006436, 0.006429, 0.006409, 0.006402, 0.00739, 0.007383, 0.006868, 0.007239, 0.006917, 0.006913, 0.007246, 0.006862, 0.006868, 0.007239, 0.006597, 0.007101, 0.006677, 0.006876, 0.006917, 0.006913, 0.006597, 0.007101, 0.006423, 0.006973, 0.00651, 0.006811, 0.006677, 0.006876, 0.006423, 0.006973, 0.006303, 0.006857, 0.006392, 0.00674, 0.00651, 0.006811, 0.006303, 0.006857, 0.006218, 0.006752, 0.006306, 0.006669, 0.006392, 0.00674, 0.007246, 0.006862, 0.006917, 0.006913, 0.006881, 0.006672, 0.007109, 0.00659, 0.006917, 0.006913, 0.006677, 0.006876, 0.006691, 0.006686, 0.006881, 0.006672, 0.006677, 0.006876, 0.00651, 0.006811, 0.006549, 0.006666, 0.006691, 0.006686, 0.00651, 0.006811, 0.006392, 0.00674, 0.006445, 0.006631, 0.006549, 0.006666, 0.006392, 0.00674, 0.006306, 0.006669, 0.006365, 0.006588, 0.006445, 0.006631, 0.007109, 0.00659, 0.006881, 0.006672, 0.006817, 0.006503, 0.006981, 0.006416, 0.006881, 0.006672, 0.006691, 0.006686, 0.006672, 0.006543, 0.006817, 0.006503, 0.006691, 0.006686, 0.006549, 0.006666, 0.006558, 0.006552, 0.006672, 0.006543, 0.006549, 0.006666, 0.006445, 0.006631, 0.00647, 0.006541, 0.006558, 0.006552, 0.006445, 0.006631, 0.006365, 0.006588, 0.006402, 0.00652, 0.00647, 0.006541, 0.006981, 0.006416, 0.006817, 0.006503, 0.006746, 0.006385, 0.006864, 0.006296, 0.006817, 0.006503, 0.006672, 0.006543, 0.006637, 0.006437, 0.006746, 0.006385, 0.006672, 0.006543, 0.006558, 0.006552, 0.006548, 0.006463, 0.006637, 0.006437, 0.006558, 0.006552, 0.00647, 0.006541, 0.006479, 0.006472, 0.006548, 0.006463, 0.00647, 0.006541, 0.006402, 0.00652, 0.006424, 0.006466, 0.006479, 0.006472, 0.006864, 0.006296, 0.006746, 0.006385, 0.006675, 0.006298, 0.006759, 0.006211, 0.006746, 0.006385, 0.006637, 0.006437, 0.006595, 0.006357, 0.006675, 0.006298, 0.006637, 0.006437, 0.006548, 0.006463, 0.006527, 0.006395, 0.006595, 0.006357, 0.006548, 0.006463, 0.006479, 0.006472, 0.006473, 0.006417, 0.006527, 0.006395, 0.006479, 0.006472, 0.006424, 0.006466, 0.006436, 0.006429, 0.006473, 0.006417, 0.006056, 0.006383, 0.0061, 0.006365, 0.006124, 0.006415, 0.006069, 0.006435, 0.0061, 0.006365, 0.006143, 0.006342, 0.006175, 0.006388, 0.006124, 0.006415, 0.006143, 0.006342, 0.006184, 0.006315, 0.00622, 0.006357, 0.006175, 0.006388, 0.006184, 0.006315, 0.006223, 0.006285, 0.00626, 0.006325, 0.00622, 0.006357, 0.006223, 0.006285, 0.006259, 0.006252, 0.006297, 0.00629, 0.00626, 0.006325, 0.006069, 0.006435, 0.006124, 0.006415, 0.006154, 0.006472, 0.006088, 0.006498, 0.006124, 0.006415, 0.006175, 0.006388, 0.006212, 0.006439, 0.006154, 0.006472, 0.006175, 0.006388, 0.00622, 0.006357, 0.00626, 0.006402, 0.006212, 0.006439, 0.00622, 0.006357, 0.00626, 0.006325, 0.0063, 0.006366, 0.00626, 0.006402, 0.00626, 0.006325, 0.006297, 0.00629, 0.006336, 0.00633, 0.0063, 0.006366, 0.006088, 0.006498, 0.006154, 0.006472, 0.006192, 0.006535, 0.006115, 0.006572, 0.006154, 0.006472, 0.006212, 0.006439, 0.006254, 0.006491, 0.006192, 0.006535, 0.006212, 0.006439, 0.00626, 0.006402, 0.006302, 0.006447, 0.006254, 0.006491, 0.00626, 0.006402, 0.0063, 0.006366, 0.00634, 0.006405, 0.006302, 0.006447, 0.0063, 0.006366, 0.006336, 0.00633, 0.006375, 0.006368, 0.00634, 0.006405, 0.006115, 0.006572, 0.006192, 0.006535, 0.006242, 0.006601, 0.006157, 0.006656, 0.006192, 0.006535, 0.006254, 0.006491, 0.006305, 0.006542, 0.006242, 0.006601, 0.006254, 0.006491, 0.006302, 0.006447, 0.006348, 0.006486, 0.006305, 0.006542, 0.006302, 0.006447, 0.00634, 0.006405, 0.006381, 0.00644, 0.006348, 0.006486, 0.00634, 0.006405, 0.006375, 0.006368, 0.006409, 0.006402, 0.006381, 0.00644, 0.006157, 0.006656, 0.006242, 0.006601, 0.006306, 0.006669, 0.006218, 0.006752, 0.006242, 0.006601, 0.006305, 0.006542, 0.006365, 0.006588, 0.006306, 0.006669, 0.006305, 0.006542, 0.006348, 0.006486, 0.006402, 0.00652, 0.006365, 0.006588, 0.006348, 0.006486, 0.006381, 0.00644, 0.006424, 0.006466, 0.006402, 0.00652, 0.006381, 0.00644, 0.006409, 0.006402, 0.006436, 0.006429, 0.006424, 0.006466, 0.004812, 0.002902, 0.004774, 0.002913, 0.004759, 0.002878, 0.004795, 0.002863, 0.004774, 0.002913, 0.004739, 0.002923, 0.004725, 0.00289, 0.004759, 0.002878, 0.004739, 0.002923, 0.004706, 0.002931, 0.004694, 0.0029, 0.004725, 0.00289, 0.004706, 0.002931, 0.004674, 0.002938, 0.004665, 0.002907, 0.004694, 0.0029, 0.004674, 0.002938, 0.004643, 0.002943, 0.004638, 0.002913, 0.004665, 0.002907, 0.004795, 0.002863, 0.004759, 0.002878, 0.004742, 0.002845, 0.004775, 0.002828, 0.004759, 0.002878, 0.004725, 0.00289, 0.00471, 0.002859, 0.004742, 0.002845, 0.004725, 0.00289, 0.004694, 0.0029, 0.004682, 0.00287, 0.00471, 0.002859, 0.004694, 0.0029, 0.004665, 0.002907, 0.004656, 0.002879, 0.004682, 0.00287, 0.004665, 0.002907, 0.004638, 0.002913, 0.004632, 0.002885, 0.004656, 0.002879, 0.004775, 0.002828, 0.004742, 0.002845, 0.004723, 0.002816, 0.004754, 0.002797, 0.004742, 0.002845, 0.00471, 0.002859, 0.004694, 0.002832, 0.004723, 0.002816, 0.00471, 0.002859, 0.004682, 0.00287, 0.004669, 0.002845, 0.004694, 0.002832, 0.004682, 0.00287, 0.004656, 0.002879, 0.004648, 0.002855, 0.004669, 0.002845, 0.004656, 0.002879, 0.004632, 0.002885, 0.004627, 0.002862, 0.004648, 0.002855, 0.004754, 0.002797, 0.004723, 0.002816, 0.004703, 0.00279, 0.004731, 0.002769, 0.004723, 0.002816, 0.004694, 0.002832, 0.004678, 0.002809, 0.004703, 0.00279, 0.004694, 0.002832, 0.004669, 0.002845, 0.004657, 0.002824, 0.004678, 0.002809, 0.004669, 0.002845, 0.004648, 0.002855, 0.004639, 0.002836, 0.004657, 0.002824, 0.004648, 0.002855, 0.004627, 0.002862, 0.004622, 0.002843, 0.004639, 0.002836, 0.004731, 0.002769, 0.004703, 0.00279, 0.004682, 0.002767, 0.004707, 0.002743, 0.004703, 0.00279, 0.004678, 0.002809, 0.00466, 0.002789, 0.004682, 0.002767, 0.004678, 0.002809, 0.004657, 0.002824, 0.004643, 0.002807, 0.00466, 0.002789, 0.004657, 0.002824, 0.004639, 0.002836, 0.004629, 0.002821, 0.004643, 0.002807, 0.004639, 0.002836, 0.004622, 0.002843, 0.004619, 0.00283, 0.004629, 0.002821, 0.004497, 0.002952, 0.004497, 0.002923, 0.004526, 0.002923, 0.004526, 0.002952, 0.004497, 0.002923, 0.004498, 0.002894, 0.004528, 0.002893, 0.004526, 0.002923, 0.004498, 0.002894, 0.0045, 0.002865, 0.00453, 0.002865, 0.004528, 0.002893, 0.0045, 0.002865, 0.004503, 0.002836, 0.004533, 0.002838, 0.00453, 0.002865, 0.004503, 0.002836, 0.004507, 0.002806, 0.004537, 0.002812, 0.004533, 0.002838, 0.004526, 0.002952, 0.004526, 0.002923, 0.004556, 0.002921, 0.004555, 0.002951, 0.004526, 0.002923, 0.004528, 0.002893, 0.004557, 0.002892, 0.004556, 0.002921, 0.004528, 0.002893, 0.00453, 0.002865, 0.004558, 0.002866, 0.004557, 0.002892, 0.00453, 0.002865, 0.004533, 0.002838, 0.00456, 0.002841, 0.004558, 0.002866, 0.004533, 0.002838, 0.004537, 0.002812, 0.004564, 0.002817, 0.00456, 0.002841, 0.004555, 0.002951, 0.004556, 0.002921, 0.004584, 0.002919, 0.004584, 0.002949, 0.004556, 0.002921, 0.004557, 0.002892, 0.004584, 0.002891, 0.004584, 0.002919, 0.004557, 0.002892, 0.004558, 0.002866, 0.004583, 0.002866, 0.004584, 0.002891, 0.004558, 0.002866, 0.00456, 0.002841, 0.004584, 0.002843, 0.004583, 0.002866, 0.00456, 0.002841, 0.004564, 0.002817, 0.004587, 0.002822, 0.004584, 0.002843, 0.004584, 0.002949, 0.004584, 0.002919, 0.004611, 0.002917, 0.004613, 0.002946, 0.004584, 0.002919, 0.004584, 0.002891, 0.004609, 0.002889, 0.004611, 0.002917, 0.004584, 0.002891, 0.004583, 0.002866, 0.004606, 0.002865, 0.004609, 0.002889, 0.004583, 0.002866, 0.004584, 0.002843, 0.004605, 0.002845, 0.004606, 0.002865, 0.004584, 0.002843, 0.004587, 0.002822, 0.004606, 0.002827, 0.004605, 0.002845, 0.004613, 0.002946, 0.004611, 0.002917, 0.004638, 0.002913, 0.004643, 0.002943, 0.004611, 0.002917, 0.004609, 0.002889, 0.004632, 0.002885, 0.004638, 0.002913, 0.004609, 0.002889, 0.004606, 0.002865, 0.004627, 0.002862, 0.004632, 0.002885, 0.004606, 0.002865, 0.004605, 0.002845, 0.004622, 0.002843, 0.004627, 0.002862, 0.004605, 0.002845, 0.004606, 0.002827, 0.004619, 0.00283, 0.004622, 0.002843, 0.004548, 0.002638, 0.004587, 0.002654, 0.004572, 0.00269, 0.004536, 0.002675, 0.004587, 0.002654, 0.004621, 0.002674, 0.004605, 0.002708, 0.004572, 0.00269, 0.004621, 0.002674, 0.004652, 0.002695, 0.004634, 0.002726, 0.004605, 0.002708, 0.004652, 0.002695, 0.00468, 0.002718, 0.004659, 0.002746, 0.004634, 0.002726, 0.00468, 0.002718, 0.004707, 0.002743, 0.004682, 0.002767, 0.004659, 0.002746, 0.004536, 0.002675, 0.004572, 0.00269, 0.00456, 0.002724, 0.004526, 0.00271, 0.004572, 0.00269, 0.004605, 0.002708, 0.004591, 0.002739, 0.00456, 0.002724, 0.004605, 0.002708, 0.004634, 0.002726, 0.004618, 0.002755, 0.004591, 0.002739, 0.004634, 0.002726, 0.004659, 0.002746, 0.004641, 0.002771, 0.004618, 0.002755, 0.004659, 0.002746, 0.004682, 0.002767, 0.00466, 0.002789, 0.004641, 0.002771, 0.004526, 0.00271, 0.00456, 0.002724, 0.00455, 0.002755, 0.004518, 0.002744, 0.00456, 0.002724, 0.004591, 0.002739, 0.004579, 0.002768, 0.00455, 0.002755, 0.004591, 0.002739, 0.004618, 0.002755, 0.004604, 0.00278, 0.004579, 0.002768, 0.004618, 0.002755, 0.004641, 0.002771, 0.004625, 0.002793, 0.004604, 0.00278, 0.004641, 0.002771, 0.00466, 0.002789, 0.004643, 0.002807, 0.004625, 0.002793, 0.004518, 0.002744, 0.00455, 0.002755, 0.004543, 0.002784, 0.004512, 0.002775, 0.00455, 0.002755, 0.004579, 0.002768, 0.00457, 0.002793, 0.004543, 0.002784, 0.004579, 0.002768, 0.004604, 0.00278, 0.004594, 0.002802, 0.00457, 0.002793, 0.004604, 0.00278, 0.004625, 0.002793, 0.004613, 0.00281, 0.004594, 0.002802, 0.004625, 0.002793, 0.004643, 0.002807, 0.004629, 0.002821, 0.004613, 0.00281, 0.004512, 0.002775, 0.004543, 0.002784, 0.004537, 0.002812, 0.004507, 0.002806, 0.004543, 0.002784, 0.00457, 0.002793, 0.004564, 0.002817, 0.004537, 0.002812, 0.00457, 0.002793, 0.004594, 0.002802, 0.004587, 0.002822, 0.004564, 0.002817, 0.004594, 0.002802, 0.004613, 0.00281, 0.004606, 0.002827, 0.004587, 0.002822, 0.004613, 0.00281, 0.004629, 0.002821, 0.004619, 0.00283, 0.004606, 0.002827, 0.004543, 0.004805, 0.004531, 0.004767, 0.004566, 0.004752, 0.004582, 0.004788, 0.004531, 0.004767, 0.004521, 0.004731, 0.004554, 0.004718, 0.004566, 0.004752, 0.004521, 0.004731, 0.004513, 0.004698, 0.004544, 0.004687, 0.004554, 0.004718, 0.004513, 0.004698, 0.004507, 0.004666, 0.004537, 0.004658, 0.004544, 0.004687, 0.004507, 0.004666, 0.004501, 0.004635, 0.004532, 0.00463, 0.004537, 0.004658, 0.004582, 0.004788, 0.004566, 0.004752, 0.004599, 0.004734, 0.004616, 0.004768, 0.004566, 0.004752, 0.004554, 0.004718, 0.004585, 0.004702, 0.004599, 0.004734, 0.004554, 0.004718, 0.004544, 0.004687, 0.004574, 0.004674, 0.004585, 0.004702, 0.004544, 0.004687, 0.004537, 0.004658, 0.004565, 0.004649, 0.004574, 0.004674, 0.004537, 0.004658, 0.004532, 0.00463, 0.004559, 0.004625, 0.004565, 0.004649, 0.004616, 0.004768, 0.004599, 0.004734, 0.004628, 0.004715, 0.004647, 0.004746, 0.004599, 0.004734, 0.004585, 0.004702, 0.004612, 0.004687, 0.004628, 0.004715, 0.004585, 0.004702, 0.004574, 0.004674, 0.004599, 0.004662, 0.004612, 0.004687, 0.004574, 0.004674, 0.004565, 0.004649, 0.004589, 0.00464, 0.004599, 0.004662, 0.004565, 0.004649, 0.004559, 0.004625, 0.004582, 0.004619, 0.004589, 0.00464, 0.004647, 0.004746, 0.004628, 0.004715, 0.004654, 0.004695, 0.004675, 0.004723, 0.004628, 0.004715, 0.004612, 0.004687, 0.004635, 0.00467, 0.004654, 0.004695, 0.004612, 0.004687, 0.004599, 0.004662, 0.00462, 0.004649, 0.004635, 0.00467, 0.004599, 0.004662, 0.004589, 0.00464, 0.004608, 0.004631, 0.00462, 0.004649, 0.004589, 0.00464, 0.004582, 0.004619, 0.004601, 0.004615, 0.004608, 0.004631, 0.004675, 0.004723, 0.004654, 0.004695, 0.004677, 0.004674, 0.004701, 0.004699, 0.004654, 0.004695, 0.004635, 0.00467, 0.004655, 0.004653, 0.004677, 0.004674, 0.004635, 0.00467, 0.00462, 0.004649, 0.004637, 0.004635, 0.004655, 0.004653, 0.00462, 0.004649, 0.004608, 0.004631, 0.004623, 0.004621, 0.004637, 0.004635, 0.004608, 0.004631, 0.004601, 0.004615, 0.004614, 0.004611, 0.004623, 0.004621, 0.004492, 0.004489, 0.004521, 0.004489, 0.004522, 0.004519, 0.004492, 0.004518, 0.004521, 0.004489, 0.00455, 0.004491, 0.004551, 0.00452, 0.004522, 0.004519, 0.00455, 0.004491, 0.004579, 0.004492, 0.004579, 0.004522, 0.004551, 0.00452, 0.004579, 0.004492, 0.004608, 0.004495, 0.004606, 0.004525, 0.004579, 0.004522, 0.004608, 0.004495, 0.004638, 0.004499, 0.004633, 0.004529, 0.004606, 0.004525, 0.004492, 0.004518, 0.004522, 0.004519, 0.004523, 0.004548, 0.004493, 0.004547, 0.004522, 0.004519, 0.004551, 0.00452, 0.004552, 0.004549, 0.004523, 0.004548, 0.004551, 0.00452, 0.004579, 0.004522, 0.004578, 0.00455, 0.004552, 0.004549, 0.004579, 0.004522, 0.004606, 0.004525, 0.004603, 0.004553, 0.004578, 0.00455, 0.004606, 0.004525, 0.004633, 0.004529, 0.004627, 0.004556, 0.004603, 0.004553, 0.004493, 0.004547, 0.004523, 0.004548, 0.004525, 0.004576, 0.004495, 0.004576, 0.004523, 0.004548, 0.004552, 0.004549, 0.004553, 0.004576, 0.004525, 0.004576, 0.004552, 0.004549, 0.004578, 0.00455, 0.004578, 0.004576, 0.004553, 0.004576, 0.004578, 0.00455, 0.004603, 0.004553, 0.004601, 0.004577, 0.004578, 0.004576, 0.004603, 0.004553, 0.004627, 0.004556, 0.004622, 0.00458, 0.004601, 0.004577, 0.004495, 0.004576, 0.004525, 0.004576, 0.004527, 0.004604, 0.004498, 0.004605, 0.004525, 0.004576, 0.004553, 0.004576, 0.004555, 0.004601, 0.004527, 0.004604, 0.004553, 0.004576, 0.004578, 0.004576, 0.004579, 0.004598, 0.004555, 0.004601, 0.004578, 0.004576, 0.004601, 0.004577, 0.004599, 0.004597, 0.004579, 0.004598, 0.004601, 0.004577, 0.004622, 0.00458, 0.004617, 0.004598, 0.004599, 0.004597, 0.004498, 0.004605, 0.004527, 0.004604, 0.004532, 0.00463, 0.004501, 0.004635, 0.004527, 0.004604, 0.004555, 0.004601, 0.004559, 0.004625, 0.004532, 0.00463, 0.004555, 0.004601, 0.004579, 0.004598, 0.004582, 0.004619, 0.004559, 0.004625, 0.004579, 0.004598, 0.004599, 0.004597, 0.004601, 0.004615, 0.004582, 0.004619, 0.004599, 0.004597, 0.004617, 0.004598, 0.004614, 0.004611, 0.004601, 0.004615, 0.004807, 0.00454, 0.00479, 0.004579, 0.004754, 0.004564, 0.004769, 0.004528, 0.00479, 0.004579, 0.00477, 0.004613, 0.004736, 0.004597, 0.004754, 0.004564, 0.00477, 0.004613, 0.004749, 0.004644, 0.004718, 0.004626, 0.004736, 0.004597, 0.004749, 0.004644, 0.004726, 0.004672, 0.004698, 0.004651, 0.004718, 0.004626, 0.004726, 0.004672, 0.004701, 0.004699, 0.004677, 0.004674, 0.004698, 0.004651, 0.004769, 0.004528, 0.004754, 0.004564, 0.00472, 0.004552, 0.004734, 0.004519, 0.004754, 0.004564, 0.004736, 0.004597, 0.004705, 0.004583, 0.00472, 0.004552, 0.004736, 0.004597, 0.004718, 0.004626, 0.004689, 0.00461, 0.004705, 0.004583, 0.004718, 0.004626, 0.004698, 0.004651, 0.004673, 0.004633, 0.004689, 0.00461, 0.004698, 0.004651, 0.004677, 0.004674, 0.004655, 0.004653, 0.004673, 0.004633, 0.004734, 0.004519, 0.00472, 0.004552, 0.004689, 0.004542, 0.0047, 0.004511, 0.00472, 0.004552, 0.004705, 0.004583, 0.004676, 0.004572, 0.004689, 0.004542, 0.004705, 0.004583, 0.004689, 0.00461, 0.004664, 0.004597, 0.004676, 0.004572, 0.004689, 0.00461, 0.004673, 0.004633, 0.004651, 0.004618, 0.004664, 0.004597, 0.004673, 0.004633, 0.004655, 0.004653, 0.004637, 0.004635, 0.004651, 0.004618, 0.0047, 0.004511, 0.004689, 0.004542, 0.00466, 0.004535, 0.004669, 0.004504, 0.004689, 0.004542, 0.004676, 0.004572, 0.004651, 0.004563, 0.00466, 0.004535, 0.004676, 0.004572, 0.004664, 0.004597, 0.004642, 0.004586, 0.004651, 0.004563, 0.004664, 0.004597, 0.004651, 0.004618, 0.004634, 0.004606, 0.004642, 0.004586, 0.004651, 0.004618, 0.004637, 0.004635, 0.004623, 0.004621, 0.004634, 0.004606, 0.004669, 0.004504, 0.00466, 0.004535, 0.004633, 0.004529, 0.004638, 0.004499, 0.00466, 0.004535, 0.004651, 0.004563, 0.004627, 0.004556, 0.004633, 0.004529, 0.004651, 0.004563, 0.004642, 0.004586, 0.004622, 0.00458, 0.004627, 0.004556, 0.004642, 0.004586, 0.004634, 0.004606, 0.004617, 0.004598, 0.004622, 0.00458, 0.004634, 0.004606, 0.004623, 0.004621, 0.004614, 0.004611, 0.004617, 0.004598, 0.006056, 0.006383, 0.004543, 0.004805, 0.004582, 0.004788, 0.0061, 0.006365, 0.0061, 0.006365, 0.004582, 0.004788, 0.004616, 0.004768, 0.006143, 0.006342, 0.006143, 0.006342, 0.004616, 0.004768, 0.004647, 0.004746, 0.006184, 0.006315, 0.006184, 0.006315, 0.004647, 0.004746, 0.004675, 0.004723, 0.006223, 0.006285, 0.006223, 0.006285, 0.004675, 0.004723, 0.004701, 0.004699, 0.006259, 0.006252, 0.006259, 0.006252, 0.004701, 0.004699, 0.004726, 0.004672, 0.006292, 0.006216, 0.006292, 0.006216, 0.004726, 0.004672, 0.004749, 0.004644, 0.006322, 0.006177, 0.006322, 0.006177, 0.004749, 0.004644, 0.00477, 0.004613, 0.006349, 0.006137, 0.006349, 0.006137, 0.00477, 0.004613, 0.00479, 0.004579, 0.006372, 0.006094, 0.006372, 0.006094, 0.00479, 0.004579, 0.004807, 0.00454, 0.00639, 0.00605, 0.001394, 0.006383, 0.006056, 0.006383, 0.006069, 0.006435, 0.001381, 0.006434, 0.001381, 0.006434, 0.006069, 0.006435, 0.006088, 0.006498, 0.001363, 0.006497, 0.001363, 0.006497, 0.006088, 0.006498, 0.006115, 0.006572, 0.001335, 0.00657, 0.001335, 0.00657, 0.006115, 0.006572, 0.006157, 0.006656, 0.001294, 0.006655, 0.001294, 0.006655, 0.006157, 0.006656, 0.006218, 0.006752, 0.001233, 0.006751, 0.001233, 0.006751, 0.006218, 0.006752, 0.006303, 0.006857, 0.001148, 0.006856, 0.001148, 0.006856, 0.006303, 0.006857, 0.006423, 0.006973, 0.001028, 0.006973, 0.001028, 0.006973, 0.006423, 0.006973, 0.006597, 0.007101, 0.0008538, 0.007101, 0.0008538, 0.007101, 0.006597, 0.007101, 0.006868, 0.007239, 0.0005823, 0.007239, 0.0005823, 0.007239, 0.006868, 0.007239, 0.00739, 0.007383, 6.145e-05, 0.007383, 0.001062, 0.001386, 0.001061, 0.006049, 0.001009, 0.006062, 0.00101, 0.001373, 0.00101, 0.001373, 0.001009, 0.006062, 0.000946, 0.00608, 0.0009474, 0.001355, 0.0009474, 0.001355, 0.000946, 0.00608, 0.0008725, 0.006108, 0.0008739, 0.001328, 0.0008739, 0.001328, 0.0008725, 0.006108, 0.0007879, 0.006149, 0.0007893, 0.001287, 0.0007893, 0.001287, 0.0007879, 0.006149, 0.0006921, 0.006211, 0.0006933, 0.001226, 0.0006933, 0.001226, 0.0006921, 0.006211, 0.0005874, 0.006296, 0.0005882, 0.001141, 0.0005882, 0.001141, 0.0005874, 0.006296, 0.0004708, 0.006416, 0.0004712, 0.001021, 0.0004712, 0.001021, 0.0004708, 0.006416, 0.0003427, 0.006589, 0.0003432, 0.0008462, 0.0003432, 0.0008462, 0.0003427, 0.006589, 0.0002047, 0.00686, 0.0002057, 0.0005748, 0.0002057, 0.0005748, 0.0002047, 0.00686, 6.145e-05, 0.007383, 6.169e-05, 5.4e-05, 0.004492, 0.004489, 0.004497, 0.002952, 0.004526, 0.002952, 0.004521, 0.004489, 0.004521, 0.004489, 0.004526, 0.002952, 0.004555, 0.002951, 0.00455, 0.004491, 0.00455, 0.004491, 0.004555, 0.002951, 0.004584, 0.002949, 0.004579, 0.004492, 0.004579, 0.004492, 0.004584, 0.002949, 0.004613, 0.002946, 0.004608, 0.004495, 0.004608, 0.004495, 0.004613, 0.002946, 0.004643, 0.002943, 0.004638, 0.004499, 0.004638, 0.004499, 0.004643, 0.002943, 0.004674, 0.002938, 0.004669, 0.004504, 0.004669, 0.004504, 0.004674, 0.002938, 0.004706, 0.002931, 0.0047, 0.004511, 0.0047, 0.004511, 0.004706, 0.002931, 0.004739, 0.002923, 0.004734, 0.004519, 0.004734, 0.004519, 0.004739, 0.002923, 0.004774, 0.002913, 0.004769, 0.004528, 0.004769, 0.004528, 0.004774, 0.002913, 0.004812, 0.002902, 0.004807, 0.00454, 0.00296, 0.002947, 0.002955, 0.004484, 0.002926, 0.004484, 0.002931, 0.002947, 0.002931, 0.002947, 0.002926, 0.004484, 0.002897, 0.004485, 0.002902, 0.002946, 0.002902, 0.002946, 0.002897, 0.004485, 0.002868, 0.004487, 0.002873, 0.002944, 0.002873, 0.002944, 0.002868, 0.004487, 0.002839, 0.00449, 0.002844, 0.002941, 0.002844, 0.002941, 0.002839, 0.00449, 0.002809, 0.004494, 0.002814, 0.002937, 0.002814, 0.002937, 0.002809, 0.004494, 0.002778, 0.004499, 0.002783, 0.002932, 0.002783, 0.002932, 0.002778, 0.004499, 0.002746, 0.004505, 0.002751, 0.002926, 0.002751, 0.002926, 0.002746, 0.004505, 0.002713, 0.004513, 0.002718, 0.002918, 0.002718, 0.002918, 0.002713, 0.004513, 0.002677, 0.004523, 0.002683, 0.002908, 0.002683, 0.002908, 0.002677, 0.004523, 0.002639, 0.004535, 0.002645, 0.002896, 0.00739, 5.394e-05, 0.00739, 0.007383, 0.007246, 0.006862, 0.007247, 0.0005763, 0.007247, 0.0005763, 0.007246, 0.006862, 0.007109, 0.00659, 0.007109, 0.000847, 0.007109, 0.000847, 0.007109, 0.00659, 0.006981, 0.006416, 0.006981, 0.001021, 0.006981, 0.001021, 0.006981, 0.006416, 0.006864, 0.006296, 0.006864, 0.001141, 0.006864, 0.001141, 0.006864, 0.006296, 0.006759, 0.006211, 0.00676, 0.001226, 0.00676, 0.001226, 0.006759, 0.006211, 0.006662, 0.00615, 0.006664, 0.001287, 0.006664, 0.001287, 0.006662, 0.00615, 0.006578, 0.006109, 0.006579, 0.001329, 0.006579, 0.001329, 0.006578, 0.006109, 0.006504, 0.006081, 0.006506, 0.001356, 0.006506, 0.001356, 0.006504, 0.006081, 0.006442, 0.006063, 0.006443, 0.001375, 0.006443, 0.001375, 0.006442, 0.006063, 0.00639, 0.00605, 0.006391, 0.001388, 0.002909, 0.002632, 0.004548, 0.002638, 0.004536, 0.002675, 0.002921, 0.00267, 0.002921, 0.00267, 0.004536, 0.002675, 0.004526, 0.00271, 0.002931, 0.002705, 0.002931, 0.002705, 0.004526, 0.00271, 0.004518, 0.002744, 0.002939, 0.002739, 0.002939, 0.002739, 0.004518, 0.002744, 0.004512, 0.002775, 0.002945, 0.00277, 0.002945, 0.00277, 0.004512, 0.002775, 0.004507, 0.002806, 0.00295, 0.002801, 0.00295, 0.002801, 0.004507, 0.002806, 0.004503, 0.002836, 0.002954, 0.002831, 0.002954, 0.002831, 0.004503, 0.002836, 0.0045, 0.002865, 0.002957, 0.00286, 0.002957, 0.00286, 0.0045, 0.002865, 0.004498, 0.002894, 0.002959, 0.002889, 0.002959, 0.002889, 0.004498, 0.002894, 0.004497, 0.002923, 0.00296, 0.002918, 0.00296, 0.002918, 0.004497, 0.002923, 0.004497, 0.002952, 0.00296, 0.002947, 0.001396, 0.001053, 0.002909, 0.002632, 0.00287, 0.002649, 0.001351, 0.001072, 0.001351, 0.001072, 0.00287, 0.002649, 0.002836, 0.002669, 0.001309, 0.001094, 0.001309, 0.001094, 0.002836, 0.002669, 0.002805, 0.00269, 0.001268, 0.001121, 0.001268, 0.001121, 0.002805, 0.00269, 0.002777, 0.002713, 0.001229, 0.001152, 0.001229, 0.001152, 0.002777, 0.002713, 0.00275, 0.002738, 0.001193, 0.001185, 0.001193, 0.001185, 0.00275, 0.002738, 0.002726, 0.002764, 0.00116, 0.001221, 0.00116, 0.001221, 0.002726, 0.002764, 0.002703, 0.002792, 0.001129, 0.001259, 0.001129, 0.001259, 0.002703, 0.002792, 0.002682, 0.002823, 0.001102, 0.0013, 0.001102, 0.0013, 0.002682, 0.002823, 0.002662, 0.002857, 0.00108, 0.001342, 0.00108, 0.001342, 0.002662, 0.002857, 0.002645, 0.002896, 0.001062, 0.001386, 0.004543, 0.004805, 0.002904, 0.004799, 0.002916, 0.004761, 0.004531, 0.004767, 0.004531, 0.004767, 0.002916, 0.004761, 0.002926, 0.004726, 0.004521, 0.004731, 0.004521, 0.004731, 0.002926, 0.004726, 0.002934, 0.004693, 0.004513, 0.004698, 0.004513, 0.004698, 0.002934, 0.004693, 0.00294, 0.004661, 0.004507, 0.004666, 0.004507, 0.004666, 0.00294, 0.004661, 0.002945, 0.00463, 0.004501, 0.004635, 0.004501, 0.004635, 0.002945, 0.00463, 0.002949, 0.0046, 0.004498, 0.004605, 0.004498, 0.004605, 0.002949, 0.0046, 0.002952, 0.004571, 0.004495, 0.004576, 0.004495, 0.004576, 0.002952, 0.004571, 0.002954, 0.004542, 0.004493, 0.004547, 0.004493, 0.004547, 0.002954, 0.004542, 0.002955, 0.004513, 0.004492, 0.004518, 0.004492, 0.004518, 0.002955, 0.004513, 0.002955, 0.004484, 0.004492, 0.004489, 0.004548, 0.002638, 0.006058, 0.001054, 0.006102, 0.001072, 0.004587, 0.002654, 0.004587, 0.002654, 0.006102, 0.001072, 0.006144, 0.001095, 0.004621, 0.002674, 0.004621, 0.002674, 0.006144, 0.001095, 0.006185, 0.001122, 0.004652, 0.002695, 0.004652, 0.002695, 0.006185, 0.001122, 0.006223, 0.001152, 0.00468, 0.002718, 0.00468, 0.002718, 0.006223, 0.001152, 0.00626, 0.001185, 0.004707, 0.002743, 0.004707, 0.002743, 0.00626, 0.001185, 0.006293, 0.001221, 0.004731, 0.002769, 0.004731, 0.002769, 0.006293, 0.001221, 0.006323, 0.00126, 0.004754, 0.002797, 0.004754, 0.002797, 0.006323, 0.00126, 0.00635, 0.001301, 0.004775, 0.002828, 0.004775, 0.002828, 0.00635, 0.001301, 0.006373, 0.001344, 0.004795, 0.002863, 0.004795, 0.002863, 0.006373, 0.001344, 0.006391, 0.001388, 0.004812, 0.002902, 0.006058, 0.001054, 0.001396, 0.001053, 0.001383, 0.001001, 0.006071, 0.001002, 0.006071, 0.001002, 0.001383, 0.001001, 0.001364, 0.0009385, 0.006089, 0.0009396, 0.006089, 0.0009396, 0.001364, 0.0009385, 0.001336, 0.000865, 0.006116, 0.0008662, 0.006116, 0.0008662, 0.001336, 0.000865, 0.001295, 0.0007804, 0.006157, 0.0007816, 0.006157, 0.0007816, 0.001295, 0.0007804, 0.001234, 0.0006846, 0.006218, 0.0006856, 0.006218, 0.0006856, 0.001234, 0.0006846, 0.001148, 0.0005799, 0.006303, 0.0005805, 0.006303, 0.0005805, 0.001148, 0.0005799, 0.001029, 0.0004633, 0.006423, 0.0004635, 0.006423, 0.0004635, 0.001029, 0.0004633, 0.0008548, 0.0003352, 0.006598, 0.0003354, 0.006598, 0.0003354, 0.0008548, 0.0003352, 0.0005841, 0.0001973, 0.006869, 0.0001979, 0.006869, 0.0001979, 0.0005841, 0.0001973, 6.169e-05, 5.4e-05, 0.00739, 5.394e-05, 0.002904, 0.004799, 0.001394, 0.006383, 0.00135, 0.006365, 0.002865, 0.004782, 0.002865, 0.004782, 0.00135, 0.006365, 0.001307, 0.006342, 0.002831, 0.004762, 0.002831, 0.004762, 0.001307, 0.006342, 0.001267, 0.006315, 0.0028, 0.004741, 0.0028, 0.004741, 0.001267, 0.006315, 0.001228, 0.006285, 0.002772, 0.004718, 0.002772, 0.004718, 0.001228, 0.006285, 0.001192, 0.006251, 0.002745, 0.004694, 0.002745, 0.004694, 0.001192, 0.006251, 0.001159, 0.006215, 0.002721, 0.004668, 0.002721, 0.004668, 0.001159, 0.006215, 0.001129, 0.006176, 0.002698, 0.004639, 0.002698, 0.004639, 0.001129, 0.006176, 0.001102, 0.006136, 0.002676, 0.004608, 0.002676, 0.004608, 0.001102, 0.006136, 0.001079, 0.006093, 0.002657, 0.004574, 0.002657, 0.004574, 0.001079, 0.006093, 0.001061, 0.006049, 0.002639, 0.004535, 1.0, 0.0, 1.0, 1.0, 0.0, 1.0, 0.0, 0.0])
me_cube.materials.append(mat_material)
me_cube.use_remesh_preserve_volume = False
me_cube.use_remesh_preserve_attributes = False
me_cube.use_mirror_vertex_groups = False
me_cube.update()

# ---- objects
ob_cube = bpy.data.objects.new('Cube', me_cube)

# ---- transforms, parenting, visibility, modifiers, constraints
ob_cube.location = (0.0, 0.0, 0.0)
ob_cube.rotation_euler = (1.571, 0.0, 0.0)
ob_cube.lock_rotations_4d = False
ob_cube.empty_display_type = 'ARROWS'
ob_cube.lineart.crease_threshold = 0.0

# ---- collection membership
col_collection.objects.link(ob_cube)

# ---- scene / render settings (as saved in the file)
scene.frame_start = 1; scene.frame_end = 250; scene.frame_set(0)
scene.render.engine = 'BLENDER_EEVEE_NEXT'
scene.cycles.sampling_pattern = 'TABULATED_SOBOL'
scene.cycles.use_light_tree = False
scene.view_settings.view_transform = 'Filmic'
bpy.context.view_layer.update()

# ---- added for rendering (the .blend has no active camera and no usable light): camera, sun
cam_auto = bpy.data.cameras.new('AutoCamera')
cam_auto.lens = 50.0
cam_auto.sensor_width = 36.0
cam_auto.clip_end = 1000.0
ob_auto_camera = bpy.data.objects.new('AutoCamera', cam_auto)
scene.collection.objects.link(ob_auto_camera)
ob_auto_camera.location = (3.20507, -3.84609, 2.56406)
ob_auto_camera.rotation_euler = (1.09748, -7.21219e-08, 0.694738)
scene.camera = ob_auto_camera
light_auto_sun = bpy.data.lights.new('AutoSun', 'SUN')
light_auto_sun.energy = 3.0
light_auto_sun.angle = 0.0523599
ob_auto_sun = bpy.data.objects.new('AutoSun', light_auto_sun)
scene.collection.objects.link(ob_auto_sun)
ob_auto_sun.rotation_euler = (0.872665, 0.174533, 0.523599)
bpy.context.view_layer.update()
